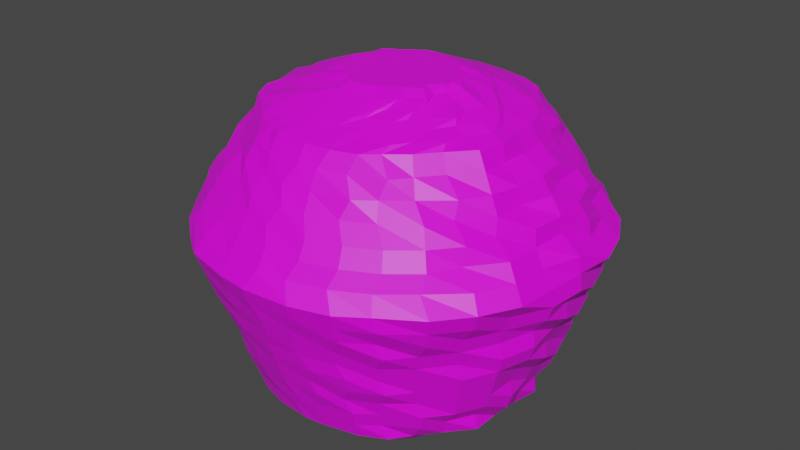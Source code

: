 # Source: cactus3.blend  (saved by Blender 3.0.42; exported with 4.5.12 LTS)
import bpy
from mathutils import Matrix  # noqa: F401  (used for matrix-valued properties, if any)

bpy.ops.wm.read_factory_settings(use_empty=True)
scene = bpy.context.scene
scene.name = 'Scene'

# ---- collections
col_collection = bpy.data.collections.new('Collection'); scene.collection.children.link(col_collection)

# ---- images (referenced by path relative to the original .blend; pixels are not part of the script)
import os
ASSET_DIR = os.environ.get("B2B_ASSET_DIR", "")  # directory of the original .blend (textures are referenced by path, not embedded)
HERE = os.path.dirname(os.path.abspath(__file__))  # packed textures are extracted next to this script under _unpacked/

def load_image(name, relpath, width, height, colorspace="sRGB"):
    """Load a texture the original file referenced (path relative to the .blend, or extracted next to this script)."""
    p = next((c for c in (os.path.join(HERE, relpath), os.path.join(ASSET_DIR, relpath)) if relpath and os.path.exists(c)), "")
    if p:
        img = bpy.data.images.load(p, check_existing=True)
        img.name = name
    else:  # same state as the original file: an image datablock whose file is absent (Cycles renders it pink)
        img = bpy.data.images.new(name, width, height)
        img.source = "FILE"
        img.filepath = "//" + (relpath or name)
    img.colorspace_settings.name = colorspace
    return img
img_imphenziapalette01_256_gradient_png = load_image('ImphenziaPalette01-256-Gradient.png', 'ImphenziaPalette01-256-Gradient.png', 1024, 1024, 'sRGB')

# ---- materials (node trees are filled in below, after node groups)
mat_material_001 = bpy.data.materials.new('Material.001')
mat_material_001.use_transparent_shadow = False

# ---- material node trees
mat_material_001.use_nodes = True; mat_material_001.node_tree.nodes.clear()
_N = mat_material_001.node_tree.nodes; _L = mat_material_001.node_tree.links
n0 = _N.new('ShaderNodeBsdfPrincipled'); n0.name = 'Principled BSDF'; n0.location = (10, 300)
n0.distribution = 'GGX'
n0.subsurface_method = 'RANDOM_WALK_SKIN'
n0.inputs[3].default_value = 1.45
n0.inputs[27].default_value = (0.0, 0.0, 0.0, 1.0)
n0.inputs[28].default_value = 1.0
n1 = _N.new('ShaderNodeOutputMaterial'); n1.name = 'Material Output'; n1.location = (300, 300)
n2 = _N.new('ShaderNodeTexImage'); n2.name = 'Image Texture'; n2.location = (-380, 125)
n2.image = img_imphenziapalette01_256_gradient_png
n2.interpolation = 'Closest'
_L.new(n0.outputs[0], n1.inputs[0])
_L.new(n2.outputs[0], n0.inputs[0])
n1.is_active_output = True

# ---- world
world_world = bpy.data.worlds.new('World'); scene.world = world_world
world_world.use_nodes = True; world_world.node_tree.nodes.clear()
_N = world_world.node_tree.nodes; _L = world_world.node_tree.links
n0 = _N.new('ShaderNodeOutputWorld'); n0.name = 'World Output'; n0.location = (300, 300)
n1 = _N.new('ShaderNodeBackground'); n1.name = 'Background'; n1.location = (10, 300)
n1.inputs[0].default_value = (0.05088, 0.05088, 0.05088, 1.0)
_L.new(n1.outputs[0], n0.inputs[0])
n0.is_active_output = True
world_world.color = (0.05088, 0.05088, 0.05088)
world_world.use_sun_shadow = False
world_world.sun_shadow_jitter_overblur = 0.0

# ---- meshes
me_cylinder = bpy.data.meshes.new('Cylinder')
me_cylinder.from_pydata([(0.0594, 0.8702, -1.0), (7.439e-10, 0.9468, 1.111), (0.1698, 0.8535, -1.0), (0.1847, 0.9286, 1.111), (0.3924, 0.804, -1.0), (0.4217, 0.8747, 1.111), (0.4835, 0.7236, -1.0), (0.5854, 0.7872, 1.111), (0.6748, 0.6154, -1.0), (0.6695, 0.6695, 1.111), (0.7236, 0.4835, -1.0), (0.7872, 0.526, 1.111), (0.804, 0.333, -1.0), (0.8747, 0.3623, 1.111), (0.8535, 0.1698, -1.0), (0.9286, 0.1847, 1.111), (0.8702, -4.046e-08, -1.0), (0.9468, -4.238e-08, 1.111), (0.8535, -0.1698, -1.0), (0.988, -0.1847, 1.111), (0.8634, -0.333, -1.0), (0.9341, -0.3623, 1.111), (0.7236, -0.4835, -1.0), (0.7872, -0.526, 1.111), (0.6748, -0.6154, -1.0), (0.6695, -0.6695, 1.111), (0.5429, -0.7236, -1.0), (0.526, -0.7872, 1.111), (0.3924, -0.804, -1.0), (0.4217, -0.8747, 1.111), (0.1698, -0.8535, -1.0), (0.2441, -0.9286, 1.111), (-7.427e-08, -0.8702, -1.0), (0.0594, -0.9468, 1.111), (-0.1104, -0.8535, -1.0), (-0.1847, -0.9286, 1.111), (-0.2736, -0.804, -1.0), (-0.3029, -0.8747, 1.111), (-0.4241, -0.7236, -1.0), (-0.4666, -0.7872, 1.111), (-0.6154, -0.6154, -1.0), (-0.6101, -0.6695, 1.111), (-0.6642, -0.4835, -1.0), (-0.7872, -0.526, 1.111), (-0.804, -0.333, -1.0), (-0.8747, -0.3623, 1.111), (-0.8535, -0.1698, -1.0), (-0.8692, -0.1847, 1.111), (-0.8108, 7.961e-09, -1.0), (-0.9468, 1.03e-08, 1.111), (-0.8535, 0.1698, -1.0), (-0.8692, 0.1847, 1.111), (-0.7446, 0.333, -1.0), (-0.8747, 0.3623, 1.111), (-0.6642, 0.4835, -1.0), (-0.7278, 0.526, 1.111), (-0.556, 0.6154, -1.0), (-0.6101, 0.6695, 1.111), (-0.4241, 0.7236, -1.0), (-0.526, 0.7872, 1.111), (-0.333, 0.804, -1.0), (-0.3623, 0.8747, 1.111), (-0.1104, 0.8535, -1.0), (-0.1253, 0.9286, 1.111), (0.0594, 1.482, 0.3064), (0.3485, 1.454, 0.3064), (0.5672, 1.369, 0.3064), (0.8828, 1.232, 0.3064), (1.048, 1.048, 0.3064), (1.292, 0.8234, 0.3064), (1.429, 0.5672, 0.3064), (1.513, 0.2891, 0.3064), (1.482, -5.58e-08, 0.3064), (1.454, -0.2891, 0.3064), (1.429, -0.5672, 0.3064), (1.292, -0.8234, 0.3064), (1.107, -1.048, 0.3064), (0.8234, -1.232, 0.3064), (0.6266, -1.369, 0.3064), (0.3485, -1.454, 0.3064), (-1.363e-07, -1.482, 0.3064), (-0.2297, -1.454, 0.3064), (-0.5672, -1.369, 0.3064), (-0.764, -1.232, 0.3064), (-0.9886, -1.048, 0.3064), (-1.173, -0.8234, 0.3064), (-1.369, -0.5672, 0.3064), (-1.454, -0.2891, 0.3064), (-1.482, 2.665e-08, 0.3064), (-1.394, 0.2891, 0.3064), (-1.31, 0.5672, 0.3064), (-1.232, 0.8234, 0.3064), (-0.9886, 1.048, 0.3064), (-0.8234, 1.232, 0.3064), (-0.5078, 1.369, 0.3064), (-0.2891, 1.454, 0.3064), (0.1391, 0.0005723, -0.29), (0.1182, -0.3445, -0.3513), (0.07682, 0.3862, 1.331), (-1.482e-08, 0.3937, 1.331), (0.1507, 0.3638, 1.331), (0.2781, 0.3274, 1.331), (0.3378, 0.2784, 1.331), (0.3274, 0.2188, 1.331), (0.3638, 0.1507, 1.331), (0.4456, 0.07682, 1.331), (0.4531, -3.394e-08, 1.331), (0.4456, -0.07682, 1.331), (0.3638, -0.1507, 1.331), (0.3868, -0.2188, 1.331), (0.2784, -0.2784, 1.331), (0.2188, -0.3274, 1.331), (0.1507, -0.3638, 1.331), (0.07682, -0.3862, 1.331), (-4.924e-08, -0.3937, 1.331), (-0.07682, -0.3862, 1.331), (-0.09128, -0.3638, 1.331), (-0.2188, -0.3274, 1.331), (-0.219, -0.2784, 1.331), (-0.3274, -0.2188, 1.331), (-0.3638, -0.1507, 1.331), (-0.3862, -0.07682, 1.331), (-0.3937, -1.204e-08, 1.331), (-0.3268, 0.07682, 1.331), (-0.3044, 0.1507, 1.331), (-0.3274, 0.2188, 1.331), (-0.219, 0.2784, 1.331), (-0.1594, 0.3274, 1.331), (-0.09128, 0.3638, 1.331), (-0.07682, 0.3862, 1.331), (0.0594, 1.406, 0.4214), (-4.598e-09, 1.329, 0.5363), (0.0594, 1.253, 0.6512), (0.0594, 1.176, 0.7661), (0.0594, 1.1, 0.8811), (-3.245e-10, 1.023, 0.996), (0.1996, 1.004, 0.996), (0.2739, 1.079, 0.8811), (0.2889, 1.154, 0.7661), (0.3038, 1.229, 0.6512), (0.3187, 1.304, 0.5363), (0.2742, 1.379, 0.4214), (0.3916, 0.9453, 0.996), (0.4802, 1.016, 0.8811), (0.5095, 1.087, 0.7661), (0.4794, 1.157, 0.6512), (0.568, 1.228, 0.5363), (0.5379, 1.299, 0.4214), (0.6279, 0.8508, 0.996), (0.6704, 0.9144, 0.8811), (0.6535, 0.978, 0.7661), (0.6959, 1.042, 0.6512), (0.7978, 1.105, 0.5363), (0.7809, 1.169, 0.4214), (0.7829, 0.7235, 0.996), (0.837, 0.7776, 0.8811), (0.8911, 0.8317, 0.7661), (0.9452, 0.8858, 0.6512), (0.9398, 0.9398, 0.5363), (1.053, 0.9939, 0.4214), (0.9102, 0.5685, 0.996), (0.9144, 0.611, 0.8811), (1.037, 0.6535, 0.7661), (1.101, 0.6959, 0.6512), (1.165, 0.7384, 0.5363), (1.228, 0.7809, 0.4214), (0.9453, 0.3916, 0.996), (1.016, 0.4208, 0.8811), (1.146, 0.4501, 0.7661), (1.217, 0.4794, 0.6512), (1.228, 0.5086, 0.5363), (1.299, 0.5379, 0.4214), (1.004, 0.1996, 0.996), (1.138, 0.2145, 0.8811), (1.154, 0.2295, 0.7661), (1.288, 0.2444, 0.6512), (1.363, 0.2593, 0.5363), (1.379, 0.2742, 0.4214), (1.023, -4.429e-08, 0.996), (1.159, -4.621e-08, 0.8811), (1.236, -4.813e-08, 0.7661), (1.312, -5.005e-08, 0.6512), (1.329, -5.197e-08, 0.5363), (1.465, -5.389e-08, 0.4214), (1.004, -0.1996, 0.996), (1.138, -0.2145, 0.8811), (1.154, -0.2295, 0.7661), (1.288, -0.2444, 0.6512), (1.304, -0.2593, 0.5363), (1.379, -0.2742, 0.4214), (1.005, -0.3916, 0.996), (1.075, -0.4208, 0.8811), (1.146, -0.4501, 0.7661), (1.157, -0.4794, 0.6512), (1.287, -0.5086, 0.5363), (1.358, -0.5379, 0.4214), (0.8508, -0.5685, 0.996), (0.9738, -0.611, 0.8811), (0.978, -0.6535, 0.7661), (1.101, -0.6959, 0.6512), (1.105, -0.7384, 0.5363), (1.228, -0.7809, 0.4214), (0.7235, -0.7235, 0.996), (0.7776, -0.7776, 0.8811), (0.8911, -0.8317, 0.7661), (0.9452, -0.8858, 0.6512), (0.9992, -0.9398, 0.5363), (0.9939, -0.9939, 0.4214), (0.6279, -0.8508, 0.996), (0.611, -0.9144, 0.8811), (0.6535, -0.978, 0.7661), (0.7553, -1.042, 0.6512), (0.7978, -1.105, 0.5363), (0.7809, -1.169, 0.4214), (0.3916, -0.9453, 0.996), (0.4802, -1.016, 0.8811), (0.4501, -1.087, 0.7661), (0.5388, -1.157, 0.6512), (0.568, -1.228, 0.5363), (0.5379, -1.299, 0.4214), (0.1996, -1.004, 0.996), (0.2145, -1.079, 0.8811), (0.2295, -1.154, 0.7661), (0.3038, -1.229, 0.6512), (0.3187, -1.304, 0.5363), (0.2742, -1.379, 0.4214), (0.0594, -1.023, 0.996), (-9.753e-08, -1.1, 0.8811), (0.0594, -1.176, 0.7661), (-1.13e-07, -1.253, 0.6512), (0.0594, -1.329, 0.5363), (0.0594, -1.406, 0.4214), (-0.1996, -1.004, 0.996), (-0.1551, -1.079, 0.8811), (-0.2295, -1.154, 0.7661), (-0.185, -1.229, 0.6512), (-0.1999, -1.304, 0.5363), (-0.2148, -1.379, 0.4214), (-0.3916, -0.9453, 0.996), (-0.4208, -1.016, 0.8811), (-0.3907, -1.087, 0.7661), (-0.42, -1.157, 0.6512), (-0.4492, -1.228, 0.5363), (-0.5379, -1.299, 0.4214), (-0.5091, -0.8508, 0.996), (-0.5516, -0.9144, 0.8811), (-0.6535, -0.978, 0.7661), (-0.6959, -1.042, 0.6512), (-0.7384, -1.105, 0.5363), (-0.7809, -1.169, 0.4214), (-0.6641, -0.7235, 0.996), (-0.7182, -0.7776, 0.8811), (-0.8317, -0.8317, 0.7661), (-0.8858, -0.8858, 0.6512), (-0.8805, -0.9398, 0.5363), (-0.9345, -0.9939, 0.4214), (-0.7914, -0.5685, 0.996), (-0.9144, -0.611, 0.8811), (-0.9186, -0.6535, 0.7661), (-1.042, -0.6959, 0.6512), (-1.105, -0.7384, 0.5363), (-1.109, -0.7809, 0.4214), (-0.8859, -0.3916, 0.996), (-1.016, -0.4208, 0.8811), (-1.027, -0.4501, 0.7661), (-1.098, -0.4794, 0.6512), (-1.169, -0.5086, 0.5363), (-1.299, -0.5379, 0.4214), (-1.004, -0.1996, 0.996), (-1.079, -0.2145, 0.8811), (-1.154, -0.2295, 0.7661), (-1.229, -0.2444, 0.6512), (-1.244, -0.2593, 0.5363), (-1.379, -0.2742, 0.4214), (-1.023, 1.263e-08, 0.996), (-1.04, 1.497e-08, 0.8811), (-1.117, 1.731e-08, 0.7661), (-1.253, 1.964e-08, 0.6512), (-1.329, 2.198e-08, 0.5363), (-1.346, 2.432e-08, 0.4214), (-1.004, 0.1996, 0.996), (-1.079, 0.2145, 0.8811), (-1.094, 0.2295, 0.7661), (-1.169, 0.2444, 0.6512), (-1.304, 0.2593, 0.5363), (-1.379, 0.2742, 0.4214), (-0.9453, 0.3916, 0.996), (-0.9566, 0.4208, 0.8811), (-1.027, 0.4501, 0.7661), (-1.098, 0.4794, 0.6512), (-1.228, 0.5086, 0.5363), (-1.239, 0.5379, 0.4214), (-0.7914, 0.5685, 0.996), (-0.9144, 0.611, 0.8811), (-0.978, 0.6535, 0.7661), (-1.042, 0.6959, 0.6512), (-1.105, 0.7384, 0.5363), (-1.169, 0.7809, 0.4214), (-0.7235, 0.7235, 0.996), (-0.7182, 0.7776, 0.8811), (-0.8317, 0.8317, 0.7661), (-0.8264, 0.8858, 0.6512), (-0.8805, 0.9398, 0.5363), (-0.9345, 0.9939, 0.4214), (-0.5091, 0.8508, 0.996), (-0.5516, 0.9144, 0.8811), (-0.5941, 0.978, 0.7661), (-0.6959, 1.042, 0.6512), (-0.679, 1.105, 0.5363), (-0.7809, 1.169, 0.4214), (-0.3322, 0.9453, 0.996), (-0.3614, 1.016, 0.8811), (-0.3907, 1.087, 0.7661), (-0.42, 1.157, 0.6512), (-0.4492, 1.228, 0.5363), (-0.5379, 1.299, 0.4214), (-0.1402, 1.004, 0.996), (-0.1551, 1.079, 0.8811), (-0.2295, 1.154, 0.7661), (-0.185, 1.229, 0.6512), (-0.1999, 1.304, 0.5363), (-0.2148, 1.379, 0.4214), (0.2806, 1.411, 0.1877), (0.3314, 1.368, 0.06889), (0.2635, 1.325, -0.04988), (0.2549, 1.282, -0.1686), (0.2464, 1.239, -0.2874), (0.2378, 1.196, -0.4062), (0.2293, 1.153, -0.5249), (0.2801, 1.11, -0.6437), (0.2716, 1.067, -0.7625), (0.2036, 1.024, -0.8812), (0.5504, 1.329, 0.1877), (0.593, 1.288, 0.06889), (0.5169, 1.248, -0.04988), (0.5595, 1.207, -0.1686), (0.5427, 1.167, -0.2874), (0.5259, 1.126, -0.4062), (0.4498, 1.086, -0.5249), (0.4924, 1.045, -0.6437), (0.4162, 1.005, -0.7625), (0.4589, 0.9644, -0.8812), (0.7991, 1.196, 0.1877), (0.8341, 1.159, 0.06889), (0.8098, 1.123, -0.04988), (0.7854, 1.087, -0.1686), (0.7017, 1.05, -0.2874), (0.6773, 1.014, -0.4062), (0.7124, 0.9772, -0.5249), (0.6286, 0.9408, -0.6437), (0.6637, 0.9044, -0.7625), (0.5799, 0.8679, -0.8812), (1.076, 1.017, 0.1877), (1.045, 0.986, 0.06889), (1.014, 0.955, -0.04988), (0.924, 0.924, -0.1686), (0.9524, 0.8931, -0.2874), (0.8621, 0.8621, -0.4062), (0.8905, 0.8311, -0.5249), (0.8595, 0.8001, -0.6437), (0.8285, 0.7691, -0.7625), (0.7381, 0.7381, -0.8812), (1.255, 0.7991, 0.1877), (1.219, 0.7747, 0.06889), (1.123, 0.7504, -0.04988), (1.087, 0.726, -0.1686), (1.11, 0.7017, -0.2874), (1.014, 0.6773, -0.4062), (0.9772, 0.653, -0.5249), (0.9408, 0.6286, -0.6437), (0.9637, 0.6043, -0.7625), (0.8679, 0.5799, -0.8812), (1.329, 0.5504, 0.1877), (1.348, 0.5336, 0.06889), (1.248, 0.5169, -0.04988), (1.267, 0.5001, -0.1686), (1.167, 0.4833, -0.2874), (1.186, 0.4665, -0.4062), (1.145, 0.4498, -0.5249), (1.105, 0.433, -0.6437), (1.064, 0.4162, -0.7625), (0.9644, 0.3995, -0.8812), (1.411, 0.2806, 0.1877), (1.427, 0.272, 0.06889), (1.325, 0.2635, -0.04988), (1.341, 0.2549, -0.1686), (1.239, 0.2464, -0.2874), (1.196, 0.2378, -0.4062), (1.212, 0.2293, -0.5249), (1.11, 0.2207, -0.6437), (1.067, 0.2122, -0.7625), (1.083, 0.2036, -0.8812), (1.498, -5.471e-08, 0.1877), (1.394, -5.361e-08, 0.06889), (1.41, -5.251e-08, -0.04988), (1.307, -5.141e-08, -0.1686), (1.263, -5.031e-08, -0.2874), (1.279, -4.921e-08, -0.4062), (1.175, -4.811e-08, -0.5249), (1.131, -4.701e-08, -0.6437), (1.088, -4.591e-08, -0.7625), (1.044, -4.481e-08, -0.8812), (1.47, -0.2806, 0.1877), (1.427, -0.272, 0.06889), (1.325, -0.2635, -0.04988), (1.341, -0.2549, -0.1686), (1.298, -0.2464, -0.2874), (1.196, -0.2378, -0.4062), (1.153, -0.2293, -0.5249), (1.169, -0.2207, -0.6437), (1.126, -0.2122, -0.7625), (1.024, -0.2036, -0.8812), (1.329, -0.5504, 0.1877), (1.288, -0.5336, 0.06889), (1.248, -0.5169, -0.04988), (1.267, -0.5001, -0.1686), (1.226, -0.4833, -0.2874), (1.186, -0.4665, -0.4062), (1.145, -0.4498, -0.5249), (1.105, -0.433, -0.6437), (1.005, -0.4162, -0.7625), (1.024, -0.3995, -0.8812), (1.255, -0.7991, 0.1877), (1.159, -0.7747, 0.06889), (1.123, -0.7504, -0.04988), (1.087, -0.726, -0.1686), (1.11, -0.7017, -0.2874), (1.073, -0.6773, -0.4062), (1.037, -0.653, -0.5249), (1.0, -0.6286, -0.6437), (0.9044, -0.6043, -0.7625), (0.8679, -0.5799, -0.8812), (1.076, -1.017, 0.1877), (1.045, -0.986, 0.06889), (0.955, -0.955, -0.04988), (0.924, -0.924, -0.1686), (0.8931, -0.8931, -0.2874), (0.8621, -0.8621, -0.4062), (0.8311, -0.8311, -0.5249), (0.8595, -0.8001, -0.6437), (0.8285, -0.7691, -0.7625), (0.7381, -0.7381, -0.8812), (0.8585, -1.196, 0.1877), (0.7747, -1.159, 0.06889), (0.8098, -1.123, -0.04988), (0.726, -1.087, -0.1686), (0.7017, -1.05, -0.2874), (0.7367, -1.014, -0.4062), (0.653, -0.9772, -0.5249), (0.6286, -0.9408, -0.6437), (0.6043, -0.9044, -0.7625), (0.6393, -0.8679, -0.8812), (0.6098, -1.329, 0.1877), (0.593, -1.288, 0.06889), (0.5169, -1.248, -0.04988), (0.5001, -1.207, -0.1686), (0.5427, -1.167, -0.2874), (0.5259, -1.126, -0.4062), (0.4498, -1.086, -0.5249), (0.4924, -1.045, -0.6437), (0.4756, -1.005, -0.7625), (0.4589, -0.9644, -0.8812), (0.34, -1.411, 0.1877), (0.272, -1.368, 0.06889), (0.2635, -1.325, -0.04988), (0.2549, -1.282, -0.1686), (0.3058, -1.239, -0.2874), (0.2378, -1.196, -0.4062), (0.2887, -1.153, -0.5249), (0.2207, -1.11, -0.6437), (0.2122, -1.067, -0.7625), (0.2036, -1.024, -0.8812), (-1.319e-07, -1.438, 0.1877), (0.0594, -1.394, 0.06889), (0.0594, -1.351, -0.04988), (-1.185e-07, -1.307, -0.1686), (-1.141e-07, -1.263, -0.2874), (-1.096e-07, -1.219, -0.4062), (-1.052e-07, -1.175, -0.5249), (0.0594, -1.131, -0.6437), (-9.631e-08, -1.088, -0.7625), (0.0594, -1.044, -0.8812), (-0.2212, -1.411, 0.1877), (-0.272, -1.368, 0.06889), (-0.2041, -1.325, -0.04988), (-0.2549, -1.282, -0.1686), (-0.187, -1.239, -0.2874), (-0.2378, -1.196, -0.4062), (-0.2293, -1.153, -0.5249), (-0.2207, -1.11, -0.6437), (-0.1528, -1.067, -0.7625), (-0.2036, -1.024, -0.8812), (-0.5504, -1.329, 0.1877), (-0.5336, -1.288, 0.06889), (-0.5169, -1.248, -0.04988), (-0.4407, -1.207, -0.1686), (-0.4239, -1.167, -0.2874), (-0.4071, -1.126, -0.4062), (-0.4498, -1.086, -0.5249), (-0.433, -1.045, -0.6437), (-0.3568, -1.005, -0.7625), (-0.3995, -0.9644, -0.8812), (-0.7991, -1.196, 0.1877), (-0.7153, -1.159, 0.06889), (-0.7504, -1.123, -0.04988), (-0.726, -1.087, -0.1686), (-0.7017, -1.05, -0.2874), (-0.6179, -1.014, -0.4062), (-0.5936, -0.9772, -0.5249), (-0.6286, -0.9408, -0.6437), (-0.6043, -0.9044, -0.7625), (-0.5799, -0.8679, -0.8812), (-0.9576, -1.017, 0.1877), (-0.986, -0.986, 0.06889), (-0.8956, -0.955, -0.04988), (-0.8646, -0.924, -0.1686), (-0.8931, -0.8931, -0.2874), (-0.8621, -0.8621, -0.4062), (-0.7717, -0.8311, -0.5249), (-0.7407, -0.8001, -0.6437), (-0.7691, -0.7691, -0.7625), (-0.7381, -0.7381, -0.8812), (-1.136, -0.7991, 0.1877), (-1.159, -0.7747, 0.06889), (-1.064, -0.7504, -0.04988), (-1.087, -0.726, -0.1686), (-1.05, -0.7017, -0.2874), (-1.014, -0.6773, -0.4062), (-0.9178, -0.653, -0.5249), (-0.9408, -0.6286, -0.6437), (-0.845, -0.6043, -0.7625), (-0.8679, -0.5799, -0.8812), (-1.269, -0.5504, 0.1877), (-1.288, -0.5336, 0.06889), (-1.188, -0.5169, -0.04988), (-1.148, -0.5001, -0.1686), (-1.167, -0.4833, -0.2874), (-1.067, -0.4665, -0.4062), (-1.026, -0.4498, -0.5249), (-1.045, -0.433, -0.6437), (-0.9455, -0.4162, -0.7625), (-0.9644, -0.3995, -0.8812), (-1.351, -0.2806, 0.1877), (-1.368, -0.272, 0.06889), (-1.265, -0.2635, -0.04988), (-1.222, -0.2549, -0.1686), (-1.179, -0.2464, -0.2874), (-1.136, -0.2378, -0.4062), (-1.153, -0.2293, -0.5249), (-1.05, -0.2207, -0.6437), (-1.007, -0.2122, -0.7625), (-1.024, -0.2036, -0.8812), (-1.379, 2.531e-08, 0.1877), (-1.335, 2.398e-08, 0.06889), (-1.291, 2.264e-08, -0.04988), (-1.247, 2.13e-08, -0.1686), (-1.204, 1.996e-08, -0.2874), (-1.219, 1.862e-08, -0.4062), (-1.116, 1.728e-08, -0.5249), (-1.072, 1.594e-08, -0.6437), (-1.088, 1.46e-08, -0.7625), (-1.044, 1.326e-08, -0.8812), (-1.351, 0.2806, 0.1877), (-1.368, 0.272, 0.06889), (-1.265, 0.2635, -0.04988), (-1.282, 0.2549, -0.1686), (-1.239, 0.2464, -0.2874), (-1.196, 0.2378, -0.4062), (-1.153, 0.2293, -0.5249), (-1.11, 0.2207, -0.6437), (-1.007, 0.2122, -0.7625), (-1.024, 0.2036, -0.8812), (-1.329, 0.5504, 0.1877), (-1.288, 0.5336, 0.06889), (-1.248, 0.5169, -0.04988), (-1.207, 0.5001, -0.1686), (-1.167, 0.4833, -0.2874), (-1.126, 0.4665, -0.4062), (-1.086, 0.4498, -0.5249), (-0.986, 0.433, -0.6437), (-1.005, 0.4162, -0.7625), (-0.9644, 0.3995, -0.8812), (-1.136, 0.7991, 0.1877), (-1.159, 0.7747, 0.06889), (-1.064, 0.7504, -0.04988), (-1.087, 0.726, -0.1686), (-1.05, 0.7017, -0.2874), (-0.9543, 0.6773, -0.4062), (-0.9178, 0.653, -0.5249), (-0.9408, 0.6286, -0.6437), (-0.845, 0.6043, -0.7625), (-0.8679, 0.5799, -0.8812), (-1.017, 1.017, 0.1877), (-0.986, 0.986, 0.06889), (-0.8956, 0.955, -0.04988), (-0.924, 0.924, -0.1686), (-0.8337, 0.8931, -0.2874), (-0.8621, 0.8621, -0.4062), (-0.8311, 0.8311, -0.5249), (-0.8001, 0.8001, -0.6437), (-0.7691, 0.7691, -0.7625), (-0.7381, 0.7381, -0.8812), (-0.7991, 1.196, 0.1877), (-0.7153, 1.159, 0.06889), (-0.691, 1.123, -0.04988), (-0.726, 1.087, -0.1686), (-0.6423, 1.05, -0.2874), (-0.6179, 1.014, -0.4062), (-0.653, 0.9772, -0.5249), (-0.5692, 0.9408, -0.6437), (-0.6043, 0.9044, -0.7625), (-0.5799, 0.8679, -0.8812), (-0.491, 1.329, 0.1877), (-0.4742, 1.288, 0.06889), (-0.5169, 1.248, -0.04988), (-0.4407, 1.207, -0.1686), (-0.4833, 1.167, -0.2874), (-0.4071, 1.126, -0.4062), (-0.3904, 1.086, -0.5249), (-0.433, 1.045, -0.6437), (-0.4162, 1.005, -0.7625), (-0.3995, 0.9644, -0.8812), (-0.2212, 1.411, 0.1877), (-0.272, 1.368, 0.06889), (-0.2041, 1.325, -0.04988), (-0.2549, 1.282, -0.1686), (-0.2464, 1.239, -0.2874), (-0.1784, 1.196, -0.4062), (-0.1699, 1.153, -0.5249), (-0.2207, 1.11, -0.6437), (-0.2122, 1.067, -0.7625), (-0.1442, 1.024, -0.8812), (0.0594, 1.044, -0.8812), (-1.225e-09, 1.088, -0.7625), (0.0594, 1.131, -0.6437), (-2.449e-09, 1.175, -0.5249), (-3.061e-09, 1.219, -0.4062), (0.0594, 1.263, -0.2874), (0.0594, 1.307, -0.1686), (0.0594, 1.351, -0.04988), (-5.51e-09, 1.394, 0.06889), (-6.123e-09, 1.438, 0.1877), (0.6043, 0.6043, 1.148), (0.5985, 0.5391, 1.184), (0.5333, 0.4739, 1.221), (0.4682, 0.4088, 1.257), (0.403, 0.3436, 1.294), (0.404, 0.27, 1.294), (0.5401, 0.3212, 1.257), (0.5573, 0.3724, 1.221), (0.6933, 0.4236, 1.184), (0.77, 0.4748, 1.148), (0.5342, -0.7106, 1.148), (0.483, -0.6339, 1.184), (0.4318, -0.5573, 1.221), (0.3212, -0.4807, 1.257), (0.3294, -0.404, 1.294), (0.2453, -0.4489, 1.294), (0.2806, -0.5341, 1.257), (0.2565, -0.6192, 1.221), (0.2918, -0.7044, 1.184), (0.327, -0.7895, 1.148), (-1.85e-09, 0.8546, 1.148), (0.0594, 0.7624, 1.184), (0.0594, 0.6702, 1.221), (-9.633e-09, 0.5781, 1.257), (0.0594, 0.4859, 1.294), (0.0948, 0.4766, 1.294), (0.1722, 0.567, 1.257), (0.1902, 0.6574, 1.221), (0.2081, 0.7478, 1.184), (0.1667, 0.8382, 1.148), (-0.7895, -0.327, 1.148), (-0.7044, -0.2918, 1.184), (-0.5598, -0.2565, 1.221), (-0.5341, -0.2212, 1.257), (-0.4489, -0.1859, 1.294), (-0.4172, -0.0948, 1.294), (-0.5076, -0.1128, 1.257), (-0.598, -0.1308, 1.221), (-0.6884, -0.1487, 1.184), (-0.8382, -0.1667, 1.148), (-0.1073, 0.8382, 1.148), (-0.08934, 0.7478, 1.184), (-0.1308, 0.6574, 1.221), (-0.1128, 0.567, 1.257), (-0.0948, 0.4766, 1.294), (0.8976, -0.1667, 1.148), (0.8072, -0.1487, 1.184), (0.6574, -0.1308, 1.221), (0.567, -0.1128, 1.257), (0.4766, -0.0948, 1.294), (0.4489, -0.1859, 1.294), (0.5341, -0.2212, 1.257), (0.6786, -0.2565, 1.221), (0.7044, -0.2918, 1.184), (0.7895, -0.327, 1.148), (-0.2676, -0.7895, 1.148), (-0.2324, -0.7044, 1.184), (-0.1971, -0.6192, 1.221), (-0.2212, -0.5341, 1.257), (-0.1266, -0.4489, 1.294), (-0.2106, -0.404, 1.294), (-0.2618, -0.4807, 1.257), (-0.3724, -0.5573, 1.221), (-0.4236, -0.6339, 1.184), (-0.4748, -0.7106, 1.148), (-0.6512, 0.4748, 1.148), (-0.6339, 0.4236, 1.184), (-0.5573, 0.3724, 1.221), (-0.4807, 0.3212, 1.257), (-0.404, 0.27, 1.294), (-0.3436, 0.3436, 1.294), (-0.3494, 0.4088, 1.257), (-0.4739, 0.4739, 1.221), (-0.5391, 0.5391, 1.184), (-0.6043, 0.6043, 1.148), (0.4489, 0.1859, 1.294), (0.5935, 0.2212, 1.257), (0.6192, 0.2565, 1.221), (0.7044, 0.2918, 1.184), (0.7895, 0.327, 1.148), (0.0948, -0.4766, 1.294), (0.1722, -0.567, 1.257), (0.1902, -0.6574, 1.221), (0.1487, -0.7478, 1.184), (0.2261, -0.8382, 1.148), (-0.4265, -8.315e-09, 1.294), (-0.5781, -4.592e-09, 1.257), (-0.6108, -8.695e-10, 1.221), (-0.7624, 2.853e-09, 1.184), (-0.7952, 6.576e-09, 1.148), (0.2453, 0.4489, 1.294), (0.2806, 0.5341, 1.257), (0.2565, 0.6192, 1.221), (0.3512, 0.7044, 1.184), (0.3864, 0.7895, 1.148), (0.4634, -0.27, 1.294), (0.4807, -0.3212, 1.257), (0.5573, -0.3724, 1.221), (0.6339, -0.4236, 1.184), (0.77, -0.4748, 1.148), (-0.3436, -0.3436, 1.294), (-0.3494, -0.4088, 1.257), (-0.4145, -0.4739, 1.221), (-0.5391, -0.5391, 1.184), (-0.6043, -0.6043, 1.148), (-0.2106, 0.404, 1.294), (-0.2618, 0.4807, 1.257), (-0.3724, 0.5573, 1.221), (-0.3642, 0.6339, 1.184), (-0.4154, 0.7106, 1.148), (0.4766, 0.0948, 1.294), (0.567, 0.1128, 1.257), (0.7168, 0.1308, 1.221), (0.7478, 0.1487, 1.184), (0.8382, 0.1667, 1.148), (-5.471e-08, -0.4859, 1.294), (-6.017e-08, -0.5781, 1.257), (-6.563e-08, -0.6702, 1.221), (-7.11e-08, -0.7624, 1.184), (-7.656e-08, -0.8546, 1.148), (-0.4172, 0.0948, 1.294), (-0.5076, 0.1128, 1.257), (-0.6574, 0.1308, 1.221), (-0.7478, 0.1487, 1.184), (-0.8382, 0.1667, 1.148), (0.3294, 0.404, 1.294), (0.3806, 0.4807, 1.257), (0.3724, 0.5573, 1.221), (0.483, 0.6339, 1.184), (0.4748, 0.7106, 1.148), (0.3436, -0.3436, 1.294), (0.4682, -0.4088, 1.257), (0.4739, -0.4739, 1.221), (0.5391, -0.5391, 1.184), (0.6043, -0.6043, 1.148), (-0.404, -0.27, 1.294), (-0.4807, -0.3212, 1.257), (-0.5573, -0.3724, 1.221), (-0.5745, -0.4236, 1.184), (-0.6512, -0.4748, 1.148), (-0.1266, 0.4489, 1.294), (-0.1618, 0.5341, 1.257), (-0.1971, 0.6192, 1.221), (-0.2918, 0.7044, 1.184), (-0.2676, 0.7895, 1.148), (0.5453, -3.535e-08, 1.294), (0.6375, -3.675e-08, 1.257), (0.7296, -3.816e-08, 1.221), (0.8218, -3.956e-08, 1.184), (0.8546, -4.097e-08, 1.148), (-0.0948, -0.4766, 1.294), (-0.05338, -0.567, 1.257), (-0.07136, -0.6574, 1.221), (-0.08934, -0.7478, 1.184), (-0.1073, -0.8382, 1.148), (-0.3895, 0.1859, 1.294), (-0.4747, 0.2212, 1.257), (-0.6192, 0.2565, 1.221), (-0.7044, 0.2918, 1.184), (-0.7301, 0.327, 1.148)], [], [(135, 1, 3, 136), (136, 3, 5, 142), (142, 5, 7, 148), (148, 7, 9, 154), (154, 9, 11, 160), (160, 11, 13, 166), (166, 13, 15, 172), (172, 15, 17, 178), (178, 17, 19, 184), (184, 19, 21, 190), (190, 21, 23, 196), (196, 23, 25, 202), (202, 25, 27, 208), (208, 27, 29, 214), (214, 29, 31, 220), (220, 31, 33, 226), (226, 33, 35, 232), (232, 35, 37, 238), (238, 37, 39, 244), (244, 39, 41, 250), (250, 41, 43, 256), (256, 43, 45, 262), (262, 45, 47, 268), (268, 47, 49, 274), (274, 49, 51, 280), (280, 51, 53, 286), (286, 53, 55, 292), (292, 55, 57, 298), (298, 57, 59, 304), (304, 59, 61, 310), (647, 646, 102, 103), (310, 61, 63, 316), (316, 63, 1, 135), (0, 2, 4, 6, 8, 10, 12, 14, 16, 18, 20, 22, 24, 26, 28, 30, 32, 34, 36, 38, 40, 42, 44, 46, 48, 50, 52, 54, 56, 58, 60, 62), (622, 95, 64, 641), (612, 94, 95, 622), (602, 93, 94, 612), (592, 92, 93, 602), (582, 91, 92, 592), (572, 90, 91, 582), (562, 89, 90, 572), (552, 88, 89, 562), (542, 87, 88, 552), (532, 86, 87, 542), (522, 85, 86, 532), (512, 84, 85, 522), (502, 83, 84, 512), (492, 82, 83, 502), (482, 81, 82, 492), (472, 80, 81, 482), (462, 79, 80, 472), (452, 78, 79, 462), (442, 77, 78, 452), (432, 76, 77, 442), (422, 75, 76, 432), (412, 74, 75, 422), (402, 73, 74, 412), (392, 72, 73, 402), (382, 71, 72, 392), (372, 70, 71, 382), (362, 69, 70, 372), (352, 68, 69, 362), (342, 67, 68, 352), (332, 66, 67, 342), (322, 65, 66, 332), (641, 64, 65, 322), (98, 99, 129, 128, 127, 126, 125, 124, 123, 122, 121, 120, 119, 118, 117, 116, 115, 114, 113, 112, 111, 110, 109, 108, 107, 106, 105, 104, 103, 102, 101, 100), (657, 656, 111, 112), (667, 666, 99, 98), (677, 676, 120, 121), (666, 686, 129, 99), (692, 691, 107, 108), (702, 701, 116, 117), (712, 711, 125, 126), (717, 647, 103, 104), (722, 657, 112, 113), (727, 677, 121, 122), (732, 667, 98, 100), (737, 692, 108, 109), (742, 702, 117, 118), (747, 712, 126, 127), (752, 717, 104, 105), (757, 722, 113, 114), (762, 727, 122, 123), (767, 732, 100, 101), (772, 737, 109, 110), (777, 742, 118, 119), (782, 747, 127, 128), (787, 752, 105, 106), (792, 757, 114, 115), (797, 762, 123, 124), (646, 767, 101, 102), (656, 772, 110, 111), (676, 777, 119, 120), (686, 782, 128, 129), (691, 787, 106, 107), (701, 792, 115, 116), (711, 797, 124, 125), (95, 321, 130, 64), (321, 320, 131, 130), (320, 319, 132, 131), (319, 318, 133, 132), (318, 317, 134, 133), (317, 316, 135, 134), (94, 315, 321, 95), (315, 314, 320, 321), (314, 313, 319, 320), (313, 312, 318, 319), (312, 311, 317, 318), (311, 310, 316, 317), (93, 309, 315, 94), (309, 308, 314, 315), (308, 307, 313, 314), (307, 306, 312, 313), (306, 305, 311, 312), (305, 304, 310, 311), (92, 303, 309, 93), (303, 302, 308, 309), (302, 301, 307, 308), (301, 300, 306, 307), (300, 299, 305, 306), (299, 298, 304, 305), (91, 297, 303, 92), (297, 296, 302, 303), (296, 295, 301, 302), (295, 294, 300, 301), (294, 293, 299, 300), (293, 292, 298, 299), (90, 291, 297, 91), (291, 290, 296, 297), (290, 289, 295, 296), (289, 288, 294, 295), (288, 287, 293, 294), (287, 286, 292, 293), (89, 285, 291, 90), (285, 284, 290, 291), (284, 283, 289, 290), (283, 282, 288, 289), (282, 281, 287, 288), (281, 280, 286, 287), (88, 279, 285, 89), (279, 278, 284, 285), (278, 277, 283, 284), (277, 276, 282, 283), (276, 275, 281, 282), (275, 274, 280, 281), (87, 273, 279, 88), (273, 272, 278, 279), (272, 271, 277, 278), (271, 270, 276, 277), (270, 269, 275, 276), (269, 268, 274, 275), (86, 267, 273, 87), (267, 266, 272, 273), (266, 265, 271, 272), (265, 264, 270, 271), (264, 263, 269, 270), (263, 262, 268, 269), (85, 261, 267, 86), (261, 260, 266, 267), (260, 259, 265, 266), (259, 258, 264, 265), (258, 257, 263, 264), (257, 256, 262, 263), (84, 255, 261, 85), (255, 254, 260, 261), (254, 253, 259, 260), (253, 252, 258, 259), (252, 251, 257, 258), (251, 250, 256, 257), (83, 249, 255, 84), (249, 248, 254, 255), (248, 247, 253, 254), (247, 246, 252, 253), (246, 245, 251, 252), (245, 244, 250, 251), (82, 243, 249, 83), (243, 242, 248, 249), (242, 241, 247, 248), (241, 240, 246, 247), (240, 239, 245, 246), (239, 238, 244, 245), (81, 237, 243, 82), (237, 236, 242, 243), (236, 235, 241, 242), (235, 234, 240, 241), (234, 233, 239, 240), (233, 232, 238, 239), (80, 231, 237, 81), (231, 230, 236, 237), (230, 229, 235, 236), (229, 228, 234, 235), (228, 227, 233, 234), (227, 226, 232, 233), (79, 225, 231, 80), (225, 224, 230, 231), (224, 223, 229, 230), (223, 222, 228, 229), (222, 221, 227, 228), (221, 220, 226, 227), (78, 219, 225, 79), (219, 218, 224, 225), (218, 217, 223, 224), (217, 216, 222, 223), (216, 215, 221, 222), (215, 214, 220, 221), (77, 213, 219, 78), (213, 212, 218, 219), (212, 211, 217, 218), (211, 210, 216, 217), (210, 209, 215, 216), (209, 208, 214, 215), (76, 207, 213, 77), (207, 206, 212, 213), (206, 205, 211, 212), (205, 204, 210, 211), (204, 203, 209, 210), (203, 202, 208, 209), (75, 201, 207, 76), (201, 200, 206, 207), (200, 199, 205, 206), (199, 198, 204, 205), (198, 197, 203, 204), (197, 196, 202, 203), (74, 195, 201, 75), (195, 194, 200, 201), (194, 193, 199, 200), (193, 192, 198, 199), (192, 191, 197, 198), (191, 190, 196, 197), (73, 189, 195, 74), (189, 188, 194, 195), (188, 187, 193, 194), (187, 186, 192, 193), (186, 185, 191, 192), (185, 184, 190, 191), (72, 183, 189, 73), (183, 182, 188, 189), (182, 181, 187, 188), (181, 180, 186, 187), (180, 179, 185, 186), (179, 178, 184, 185), (71, 177, 183, 72), (177, 176, 182, 183), (176, 175, 181, 182), (175, 174, 180, 181), (174, 173, 179, 180), (173, 172, 178, 179), (70, 171, 177, 71), (171, 170, 176, 177), (170, 169, 175, 176), (169, 168, 174, 175), (168, 167, 173, 174), (167, 166, 172, 173), (69, 165, 171, 70), (165, 164, 170, 171), (164, 163, 169, 170), (163, 162, 168, 169), (162, 161, 167, 168), (161, 160, 166, 167), (68, 159, 165, 69), (159, 158, 164, 165), (158, 157, 163, 164), (157, 156, 162, 163), (156, 155, 161, 162), (155, 154, 160, 161), (67, 153, 159, 68), (153, 152, 158, 159), (152, 151, 157, 158), (151, 150, 156, 157), (150, 149, 155, 156), (149, 148, 154, 155), (66, 147, 153, 67), (147, 146, 152, 153), (146, 145, 151, 152), (145, 144, 150, 151), (144, 143, 149, 150), (143, 142, 148, 149), (65, 141, 147, 66), (141, 140, 146, 147), (140, 139, 145, 146), (139, 138, 144, 145), (138, 137, 143, 144), (137, 136, 142, 143), (64, 130, 141, 65), (130, 131, 140, 141), (131, 132, 139, 140), (132, 133, 138, 139), (133, 134, 137, 138), (134, 135, 136, 137), (0, 632, 331, 2), (632, 633, 330, 331), (633, 634, 329, 330), (634, 635, 328, 329), (635, 636, 327, 328), (636, 637, 326, 327), (637, 638, 325, 326), (638, 639, 324, 325), (639, 640, 323, 324), (640, 641, 322, 323), (2, 331, 341, 4), (331, 330, 340, 341), (330, 329, 339, 340), (329, 328, 338, 339), (328, 327, 337, 338), (327, 326, 336, 337), (326, 325, 335, 336), (325, 324, 334, 335), (324, 323, 333, 334), (323, 322, 332, 333), (4, 341, 351, 6), (341, 340, 350, 351), (340, 339, 349, 350), (339, 338, 348, 349), (338, 337, 347, 348), (337, 336, 346, 347), (336, 335, 345, 346), (335, 334, 344, 345), (334, 333, 343, 344), (333, 332, 342, 343), (6, 351, 361, 8), (351, 350, 360, 361), (350, 349, 359, 360), (349, 348, 358, 359), (348, 347, 357, 358), (347, 346, 356, 357), (346, 345, 355, 356), (345, 344, 354, 355), (344, 343, 353, 354), (343, 342, 352, 353), (8, 361, 371, 10), (361, 360, 370, 371), (360, 359, 369, 370), (359, 358, 368, 369), (358, 357, 367, 368), (357, 356, 366, 367), (356, 355, 365, 366), (355, 354, 364, 365), (354, 353, 363, 364), (353, 352, 362, 363), (10, 371, 381, 12), (371, 370, 380, 381), (370, 369, 379, 380), (369, 368, 378, 379), (368, 367, 377, 378), (367, 366, 376, 377), (366, 365, 375, 376), (365, 364, 374, 375), (364, 363, 373, 374), (363, 362, 372, 373), (12, 381, 391, 14), (381, 380, 390, 391), (380, 379, 389, 390), (379, 378, 388, 389), (378, 377, 387, 388), (377, 376, 386, 387), (376, 375, 385, 386), (375, 374, 384, 385), (374, 373, 383, 384), (373, 372, 382, 383), (14, 391, 401, 16), (391, 390, 400, 401), (390, 389, 399, 400), (389, 388, 398, 399), (388, 387, 397, 398), (387, 386, 396, 397), (386, 385, 395, 396), (385, 384, 394, 395), (384, 383, 393, 394), (383, 382, 392, 393), (16, 401, 411, 18), (401, 400, 410, 411), (400, 399, 409, 410), (399, 398, 408, 409), (398, 397, 407, 408), (397, 396, 406, 407), (396, 395, 405, 406), (395, 394, 404, 405), (394, 393, 403, 404), (393, 392, 402, 403), (18, 411, 421, 20), (411, 410, 420, 421), (410, 409, 419, 420), (409, 408, 418, 419), (408, 407, 417, 418), (407, 406, 416, 417), (406, 405, 415, 416), (405, 404, 414, 415), (404, 403, 413, 414), (403, 402, 412, 413), (20, 421, 431, 22), (421, 420, 430, 431), (420, 419, 429, 430), (419, 418, 428, 429), (418, 417, 427, 428), (417, 416, 426, 427), (416, 415, 425, 426), (415, 414, 424, 425), (414, 413, 423, 424), (413, 412, 422, 423), (22, 431, 441, 24), (431, 430, 440, 441), (430, 429, 439, 440), (429, 428, 438, 439), (428, 427, 437, 438), (427, 426, 436, 437), (426, 425, 435, 436), (425, 424, 434, 435), (424, 423, 433, 434), (423, 422, 432, 433), (24, 441, 451, 26), (441, 440, 450, 451), (440, 439, 449, 450), (439, 438, 448, 449), (438, 437, 447, 448), (437, 436, 446, 447), (436, 435, 445, 446), (435, 434, 444, 445), (434, 433, 443, 444), (433, 432, 442, 443), (26, 451, 461, 28), (451, 450, 460, 461), (450, 449, 459, 460), (449, 448, 458, 459), (448, 447, 457, 458), (447, 446, 456, 457), (446, 445, 455, 456), (445, 444, 454, 455), (444, 443, 453, 454), (443, 442, 452, 453), (28, 461, 471, 30), (461, 460, 470, 471), (460, 459, 469, 470), (459, 458, 468, 469), (458, 457, 467, 468), (457, 456, 466, 467), (456, 455, 465, 466), (455, 454, 464, 465), (454, 453, 463, 464), (453, 452, 462, 463), (30, 471, 481, 32), (471, 470, 480, 481), (470, 469, 479, 480), (469, 468, 478, 479), (468, 467, 477, 478), (467, 466, 476, 477), (466, 465, 475, 476), (465, 464, 474, 475), (464, 463, 473, 474), (463, 462, 472, 473), (32, 481, 491, 34), (481, 480, 490, 491), (480, 479, 489, 490), (479, 478, 488, 489), (478, 477, 487, 488), (477, 476, 486, 487), (476, 475, 485, 486), (475, 474, 484, 485), (474, 473, 483, 484), (473, 472, 482, 483), (34, 491, 501, 36), (491, 490, 500, 501), (490, 489, 499, 500), (489, 488, 498, 499), (488, 487, 497, 498), (487, 486, 496, 497), (486, 485, 495, 496), (485, 484, 494, 495), (484, 483, 493, 494), (483, 482, 492, 493), (36, 501, 511, 38), (501, 500, 510, 511), (500, 499, 509, 510), (499, 498, 508, 509), (498, 497, 507, 508), (497, 496, 506, 507), (496, 495, 505, 506), (495, 494, 504, 505), (494, 493, 503, 504), (493, 492, 502, 503), (38, 511, 521, 40), (511, 510, 520, 521), (510, 509, 519, 520), (509, 508, 518, 519), (508, 507, 517, 518), (507, 506, 516, 517), (506, 505, 515, 516), (505, 504, 514, 515), (504, 503, 513, 514), (503, 502, 512, 513), (40, 521, 531, 42), (521, 520, 530, 531), (520, 519, 529, 530), (519, 518, 528, 529), (518, 517, 527, 528), (517, 516, 526, 527), (516, 515, 525, 526), (515, 514, 524, 525), (514, 513, 523, 524), (513, 512, 522, 523), (42, 531, 541, 44), (531, 530, 540, 541), (530, 529, 539, 540), (529, 528, 538, 539), (528, 527, 537, 538), (527, 526, 536, 537), (526, 525, 535, 536), (525, 524, 534, 535), (524, 523, 533, 534), (523, 522, 532, 533), (44, 541, 551, 46), (541, 540, 550, 551), (540, 539, 549, 550), (539, 538, 548, 549), (538, 537, 547, 548), (537, 536, 546, 547), (536, 535, 545, 546), (535, 534, 544, 545), (534, 533, 543, 544), (533, 532, 542, 543), (46, 551, 561, 48), (551, 550, 560, 561), (550, 549, 559, 560), (549, 548, 558, 559), (548, 547, 557, 558), (547, 546, 556, 557), (546, 545, 555, 556), (545, 544, 554, 555), (544, 543, 553, 554), (543, 542, 552, 553), (48, 561, 571, 50), (561, 560, 570, 571), (560, 559, 569, 570), (559, 558, 568, 569), (558, 557, 567, 568), (557, 556, 566, 567), (556, 555, 565, 566), (555, 554, 564, 565), (554, 553, 563, 564), (553, 552, 562, 563), (50, 571, 581, 52), (571, 570, 580, 581), (570, 569, 579, 580), (569, 568, 578, 579), (568, 567, 577, 578), (567, 566, 576, 577), (566, 565, 575, 576), (565, 564, 574, 575), (564, 563, 573, 574), (563, 562, 572, 573), (52, 581, 591, 54), (581, 580, 590, 591), (580, 579, 589, 590), (579, 578, 588, 589), (578, 577, 587, 588), (577, 576, 586, 587), (576, 575, 585, 586), (575, 574, 584, 585), (574, 573, 583, 584), (573, 572, 582, 583), (54, 591, 601, 56), (591, 590, 600, 601), (590, 589, 599, 600), (589, 588, 598, 599), (588, 587, 597, 598), (587, 586, 596, 597), (586, 585, 595, 596), (585, 584, 594, 595), (584, 583, 593, 594), (583, 582, 592, 593), (56, 601, 611, 58), (601, 600, 610, 611), (600, 599, 609, 610), (599, 598, 608, 609), (598, 597, 607, 608), (597, 596, 606, 607), (596, 595, 605, 606), (595, 594, 604, 605), (594, 593, 603, 604), (593, 592, 602, 603), (58, 611, 621, 60), (611, 610, 620, 621), (610, 609, 619, 620), (609, 608, 618, 619), (608, 607, 617, 618), (607, 606, 616, 617), (606, 605, 615, 616), (605, 604, 614, 615), (604, 603, 613, 614), (603, 602, 612, 613), (60, 621, 631, 62), (621, 620, 630, 631), (620, 619, 629, 630), (619, 618, 628, 629), (618, 617, 627, 628), (617, 616, 626, 627), (616, 615, 625, 626), (615, 614, 624, 625), (614, 613, 623, 624), (613, 612, 622, 623), (62, 631, 632, 0), (631, 630, 633, 632), (630, 629, 634, 633), (629, 628, 635, 634), (628, 627, 636, 635), (627, 626, 637, 636), (626, 625, 638, 637), (625, 624, 639, 638), (624, 623, 640, 639), (623, 622, 641, 640), (55, 53, 801, 707), (707, 801, 800, 708), (708, 800, 799, 709), (709, 799, 798, 710), (710, 798, 797, 711), (37, 35, 796, 697), (697, 796, 795, 698), (698, 795, 794, 699), (699, 794, 793, 700), (700, 793, 792, 701), (19, 17, 791, 687), (687, 791, 790, 688), (688, 790, 789, 689), (689, 789, 788, 690), (690, 788, 787, 691), (63, 61, 786, 682), (682, 786, 785, 683), (683, 785, 784, 684), (684, 784, 783, 685), (685, 783, 782, 686), (45, 43, 781, 672), (672, 781, 780, 673), (673, 780, 779, 674), (674, 779, 778, 675), (675, 778, 777, 676), (27, 25, 776, 652), (652, 776, 775, 653), (653, 775, 774, 654), (654, 774, 773, 655), (655, 773, 772, 656), (9, 7, 771, 642), (642, 771, 770, 643), (643, 770, 769, 644), (644, 769, 768, 645), (645, 768, 767, 646), (53, 51, 766, 801), (801, 766, 765, 800), (800, 765, 764, 799), (799, 764, 763, 798), (798, 763, 762, 797), (35, 33, 761, 796), (796, 761, 760, 795), (795, 760, 759, 794), (794, 759, 758, 793), (793, 758, 757, 792), (17, 15, 756, 791), (791, 756, 755, 790), (790, 755, 754, 789), (789, 754, 753, 788), (788, 753, 752, 787), (61, 59, 751, 786), (786, 751, 750, 785), (785, 750, 749, 784), (784, 749, 748, 783), (783, 748, 747, 782), (43, 41, 746, 781), (781, 746, 745, 780), (780, 745, 744, 779), (779, 744, 743, 778), (778, 743, 742, 777), (25, 23, 741, 776), (776, 741, 740, 775), (775, 740, 739, 774), (774, 739, 738, 773), (773, 738, 737, 772), (7, 5, 736, 771), (771, 736, 735, 770), (770, 735, 734, 769), (769, 734, 733, 768), (768, 733, 732, 767), (51, 49, 731, 766), (766, 731, 730, 765), (765, 730, 729, 764), (764, 729, 728, 763), (763, 728, 727, 762), (33, 31, 726, 761), (761, 726, 725, 760), (760, 725, 724, 759), (759, 724, 723, 758), (758, 723, 722, 757), (15, 13, 721, 756), (756, 721, 720, 755), (755, 720, 719, 754), (754, 719, 718, 753), (753, 718, 717, 752), (59, 57, 716, 751), (751, 716, 715, 750), (750, 715, 714, 749), (749, 714, 713, 748), (748, 713, 712, 747), (41, 39, 706, 746), (746, 706, 705, 745), (745, 705, 704, 744), (744, 704, 703, 743), (743, 703, 702, 742), (23, 21, 696, 741), (741, 696, 695, 740), (740, 695, 694, 739), (739, 694, 693, 738), (738, 693, 692, 737), (5, 3, 671, 736), (736, 671, 670, 735), (735, 670, 669, 734), (734, 669, 668, 733), (733, 668, 667, 732), (49, 47, 681, 731), (731, 681, 680, 730), (730, 680, 679, 729), (729, 679, 678, 728), (728, 678, 677, 727), (31, 29, 661, 726), (726, 661, 660, 725), (725, 660, 659, 724), (724, 659, 658, 723), (723, 658, 657, 722), (13, 11, 651, 721), (721, 651, 650, 720), (720, 650, 649, 719), (719, 649, 648, 718), (718, 648, 647, 717), (57, 55, 707, 716), (716, 707, 708, 715), (715, 708, 709, 714), (714, 709, 710, 713), (713, 710, 711, 712), (39, 37, 697, 706), (706, 697, 698, 705), (705, 698, 699, 704), (704, 699, 700, 703), (703, 700, 701, 702), (21, 19, 687, 696), (696, 687, 688, 695), (695, 688, 689, 694), (694, 689, 690, 693), (693, 690, 691, 692), (1, 63, 682, 662), (662, 682, 683, 663), (663, 683, 684, 664), (664, 684, 685, 665), (665, 685, 686, 666), (47, 45, 672, 681), (681, 672, 673, 680), (680, 673, 674, 679), (679, 674, 675, 678), (678, 675, 676, 677), (3, 1, 662, 671), (671, 662, 663, 670), (670, 663, 664, 669), (669, 664, 665, 668), (668, 665, 666, 667), (29, 27, 652, 661), (661, 652, 653, 660), (660, 653, 654, 659), (659, 654, 655, 658), (658, 655, 656, 657), (11, 9, 642, 651), (651, 642, 643, 650), (650, 643, 644, 649), (649, 644, 645, 648), (648, 645, 646, 647)])
_uv = me_cylinder.uv_layers.new(name='UVMap')
_uv.uv.foreach_set('vector', [0.9062, 0.1652, 0.9062, 0.1652, 0.9062, 0.1652, 0.9062, 0.1652, 0.9062, 0.1652, 0.9062, 0.1652, 0.9062, 0.1652, 0.9062, 0.1652, 0.9062, 0.1652, 0.9062, 0.1652, 0.9062, 0.1652, 0.9062, 0.1652, 0.9062, 0.1652, 0.9062, 0.1652, 0.9062, 0.1652, 0.9062, 0.1652, 0.9062, 0.1652, 0.9062, 0.1652, 0.9062, 0.1652, 0.9062, 0.1652, 0.9062, 0.1652, 0.9062, 0.1652, 0.9062, 0.1652, 0.9062, 0.1652, 0.9062, 0.1652, 0.9062, 0.1652, 0.9062, 0.1652, 0.9062, 0.1652, 0.9062, 0.1652, 0.9062, 0.1652, 0.9062, 0.1652, 0.9062, 0.1652, 0.9062, 0.1652, 0.9062, 0.1652, 0.9062, 0.1652, 0.9062, 0.1652, 0.9062, 0.1652, 0.9062, 0.1652, 0.9062, 0.1652, 0.9062, 0.1652, 0.9062, 0.1652, 0.9062, 0.1652, 0.9062, 0.1652, 0.9062, 0.1652, 0.9062, 0.1652, 0.9062, 0.1652, 0.9062, 0.1652, 0.9062, 0.1652, 0.9062, 0.1652, 0.9062, 0.1652, 0.9062, 0.1652, 0.9062, 0.1652, 0.9062, 0.1652, 0.9062, 0.1652, 0.9062, 0.1652, 0.9062, 0.1652, 0.9062, 0.1652, 0.9062, 0.1652, 0.9062, 0.1652, 0.9062, 0.1652, 0.9062, 0.1652, 0.9062, 0.1652, 0.9062, 0.1652, 0.9062, 0.1652, 0.9062, 0.1652, 0.9062, 0.1652, 0.9062, 0.1652, 0.9062, 0.1652, 0.9062, 0.1652, 0.9062, 0.1652, 0.9062, 0.1652, 0.9062, 0.1652, 0.9062, 0.1652, 0.9062, 0.1652, 0.9062, 0.1652, 0.9062, 0.1652, 0.9062, 0.1652, 0.9062, 0.1652, 0.9062, 0.1652, 0.9062, 0.1652, 0.9062, 0.1652, 0.9062, 0.1652, 0.9062, 0.1652, 0.9062, 0.1652, 0.9062, 0.1652, 0.9062, 0.1652, 0.9062, 0.1652, 0.9062, 0.1652, 0.9062, 0.1652, 0.9062, 0.1652, 0.9062, 0.1652, 0.9062, 0.1652, 0.9062, 0.1652, 0.9062, 0.1652, 0.9062, 0.1652, 0.9062, 0.1652, 0.9062, 0.1652, 0.9062, 0.1652, 0.9062, 0.1652, 0.9062, 0.1652, 0.9062, 0.1652, 0.9062, 0.1652, 0.9062, 0.1652, 0.9062, 0.1652, 0.9062, 0.1652, 0.9062, 0.1652, 0.9062, 0.1652, 0.9062, 0.1652, 0.9062, 0.1652, 0.9062, 0.1652, 0.9062, 0.1652, 0.9062, 0.1652, 0.9062, 0.1652, 0.9062, 0.1652, 0.9062, 0.1652, 0.9062, 0.1652, 0.9062, 0.1652, 0.9062, 0.1652, 0.9062, 0.1652, 0.9062, 0.1652, 0.9062, 0.1652, 0.9062, 0.1652, 0.9062, 0.1652, 0.9062, 0.1652, 0.9062, 0.1652, 0.9062, 0.1652, 0.9062, 0.1652, 0.9062, 0.1652, 0.9062, 0.1652, 0.9062, 0.1652, 0.9062, 0.1652, 0.9062, 0.1652, 0.9062, 0.1652, 0.9062, 0.1652, 0.9062, 0.1652, 0.9062, 0.1652, 0.9062, 0.1652, 0.9062, 0.1652, 0.9062, 0.1652, 0.9062, 0.1652, 0.9062, 0.1652, 0.9062, 0.1652, 0.9062, 0.1652, 0.9062, 0.1652, 0.9062, 0.1652, 0.9062, 0.1652, 0.9062, 0.1652, 0.9062, 0.1652, 0.9062, 0.1652, 0.9062, 0.1652, 0.9062, 0.1652, 0.9062, 0.1652, 0.9062, 0.1652, 0.9062, 0.1652, 0.9062, 0.1652, 0.9062, 0.1652, 0.9062, 0.1652, 0.9062, 0.1652, 0.9062, 0.1652, 0.9062, 0.1652, 0.9062, 0.1652, 0.9062, 0.1652, 0.9062, 0.1652, 0.9062, 0.1652, 0.9062, 0.1652, 0.9062, 0.1652, 0.9062, 0.1652, 0.9062, 0.1652, 0.9062, 0.1652, 0.9062, 0.1652, 0.9062, 0.1652, 0.9062, 0.1652, 0.9062, 0.1652, 0.9062, 0.1652, 0.9062, 0.1652, 0.9062, 0.1652, 0.9062, 0.1652, 0.9062, 0.1652, 0.9062, 0.1652, 0.9062, 0.1652, 0.9062, 0.1652, 0.9062, 0.1652, 0.9062, 0.1652, 0.9062, 0.1652, 0.9062, 0.1652, 0.9062, 0.1652, 0.9062, 0.1652, 0.9062, 0.1652, 0.9062, 0.1652, 0.9062, 0.1652, 0.9062, 0.1652, 0.9062, 0.1652, 0.9062, 0.1652, 0.9062, 0.1652, 0.9062, 0.1652, 0.9062, 0.1652, 0.9062, 0.1652, 0.9062, 0.1652, 0.9062, 0.1652, 0.9062, 0.1652, 0.9062, 0.1652, 0.9062, 0.1652, 0.9062, 0.1652, 0.9062, 0.1652, 0.9062, 0.1652, 0.9062, 0.1652, 0.9062, 0.1652, 0.9062, 0.1652, 0.9062, 0.1652, 0.9062, 0.1652, 0.9062, 0.1652, 0.9062, 0.1652, 0.9062, 0.1652, 0.9062, 0.1652, 0.9062, 0.1652, 0.9062, 0.1652, 0.9062, 0.1652, 0.9062, 0.1652, 0.9062, 0.1652, 0.9062, 0.1652, 0.9062, 0.1652, 0.9062, 0.1652, 0.9062, 0.1652, 0.9062, 0.1652, 0.9062, 0.1652, 0.9062, 0.1652, 0.9062, 0.1652, 0.9062, 0.1652, 0.9062, 0.1652, 0.9062, 0.1652, 0.9062, 0.1652, 0.9062, 0.1652, 0.9062, 0.1652, 0.9062, 0.1652, 0.9062, 0.1652, 0.9062, 0.1652, 0.9062, 0.1652, 0.9062, 0.1652, 0.9062, 0.1652, 0.9062, 0.1652, 0.9062, 0.1652, 0.9062, 0.1652, 0.9062, 0.1652, 0.9062, 0.1652, 0.9062, 0.1652, 0.9062, 0.1652, 0.9062, 0.1652, 0.9062, 0.1652, 0.9062, 0.1652, 0.9062, 0.1652, 0.9062, 0.1652, 0.9062, 0.1652, 0.9062, 0.1652, 0.9062, 0.1652, 0.9062, 0.1652, 0.9062, 0.1652, 0.9062, 0.1652, 0.9062, 0.1652, 0.9062, 0.1652, 0.9062, 0.1652, 0.9062, 0.1652, 0.9062, 0.1652, 0.9062, 0.1652, 0.9062, 0.1652, 0.9062, 0.1652, 0.9062, 0.1652, 0.9062, 0.1652, 0.9062, 0.1652, 0.9062, 0.1652, 0.9062, 0.1652, 0.9062, 0.1652, 0.9062, 0.1652, 0.9062, 0.1652, 0.9062, 0.1652, 0.9062, 0.1652, 0.9062, 0.1652, 0.9062, 0.1652, 0.9062, 0.1652, 0.9062, 0.1652, 0.9062, 0.1652, 0.9062, 0.1652, 0.9062, 0.1652, 0.9062, 0.1652, 0.9062, 0.1652, 0.9062, 0.1652, 0.9062, 0.1652, 0.9062, 0.1652, 0.9062, 0.1652, 0.9062, 0.1652, 0.9062, 0.1652, 0.9062, 0.1652, 0.9062, 0.1652, 0.9062, 0.1652, 0.9062, 0.1652, 0.9062, 0.1652, 0.9062, 0.1652, 0.9062, 0.1652, 0.9062, 0.1652, 0.9062, 0.1652, 0.9062, 0.1652, 0.9062, 0.1652, 0.9062, 0.1652, 0.9062, 0.1652, 0.9062, 0.1652, 0.9062, 0.1652, 0.9062, 0.1652, 0.9062, 0.1652, 0.9062, 0.1652, 0.9062, 0.1652, 0.9062, 0.1652, 0.9062, 0.1652, 0.9062, 0.1652, 0.9062, 0.1652, 0.9062, 0.1652, 0.9062, 0.1652, 0.9062, 0.1652, 0.9062, 0.1652, 0.9062, 0.1652, 0.9062, 0.1652, 0.9062, 0.1652, 0.9062, 0.1652, 0.9062, 0.1652, 0.9062, 0.1652, 0.9062, 0.1652, 0.9062, 0.1652, 0.9062, 0.1652, 0.9062, 0.1652, 0.9062, 0.1652, 0.9062, 0.1652, 0.9062, 0.1652, 0.9062, 0.1652, 0.9062, 0.1652, 0.9062, 0.1652, 0.9062, 0.1652, 0.9062, 0.1652, 0.9062, 0.1652, 0.9062, 0.1652, 0.9062, 0.1652, 0.9062, 0.1652, 0.9062, 0.1652, 0.9062, 0.1652, 0.9062, 0.1652, 0.9062, 0.1652, 0.9062, 0.1652, 0.9062, 0.1652, 0.9062, 0.1652, 0.9062, 0.1652, 0.9062, 0.1652, 0.9062, 0.1652, 0.9062, 0.1652, 0.9062, 0.1652, 0.9062, 0.1652, 0.9062, 0.1652, 0.9062, 0.1652, 0.9062, 0.1652, 0.9062, 0.1652, 0.9062, 0.1652, 0.9062, 0.1652, 0.9062, 0.1652, 0.9062, 0.1652, 0.9062, 0.1652, 0.9062, 0.1652, 0.9062, 0.1652, 0.9062, 0.1652, 0.9062, 0.1652, 0.9062, 0.1652, 0.9062, 0.1652, 0.9062, 0.1652, 0.9062, 0.1652, 0.9062, 0.1652, 0.9062, 0.1652, 0.9062, 0.1652, 0.9062, 0.1652, 0.9062, 0.1652, 0.9062, 0.1652, 0.9062, 0.1652, 0.9062, 0.1652, 0.9062, 0.1652, 0.9062, 0.1652, 0.9062, 0.1652, 0.9062, 0.1652, 0.9062, 0.1652, 0.9062, 0.1652, 0.9062, 0.1652, 0.9062, 0.1652, 0.9062, 0.1652, 0.9062, 0.1652, 0.9062, 0.1652, 0.9062, 0.1652, 0.9062, 0.1652, 0.9062, 0.1652, 0.9062, 0.1652, 0.9062, 0.1652, 0.9062, 0.1652, 0.9062, 0.1652, 0.9062, 0.1652, 0.9062, 0.1652, 0.9062, 0.1652, 0.9062, 0.1652, 0.9062, 0.1652, 0.9062, 0.1652, 0.9062, 0.1652, 0.9062, 0.1652, 0.9062, 0.1652, 0.9062, 0.1652, 0.9062, 0.1652, 0.9062, 0.1652, 0.9062, 0.1652, 0.9062, 0.1652, 0.9062, 0.1652, 0.9062, 0.1652, 0.9062, 0.1652, 0.9062, 0.1652, 0.9062, 0.1652, 0.9062, 0.1652, 0.9062, 0.1652, 0.9062, 0.1652, 0.9062, 0.1652, 0.9062, 0.1652, 0.9062, 0.1652, 0.9062, 0.1652, 0.9062, 0.1652, 0.9062, 0.1652, 0.9062, 0.1652, 0.9062, 0.1652, 0.9062, 0.1652, 0.9062, 0.1652, 0.9062, 0.1652, 0.9062, 0.1652, 0.9062, 0.1652, 0.9062, 0.1652, 0.9062, 0.1652, 0.9062, 0.1652, 0.9062, 0.1652, 0.9062, 0.1652, 0.9062, 0.1652, 0.9062, 0.1652, 0.9062, 0.1652, 0.9062, 0.1652, 0.9062, 0.1652, 0.9062, 0.1652, 0.9062, 0.1652, 0.9062, 0.1652, 0.9062, 0.1652, 0.9062, 0.1652, 0.9062, 0.1652, 0.9062, 0.1652, 0.9062, 0.1652, 0.9062, 0.1652, 0.9062, 0.1652, 0.9062, 0.1652, 0.9062, 0.1652, 0.9062, 0.1652, 0.9062, 0.1652, 0.9062, 0.1652, 0.9062, 0.1652, 0.9062, 0.1652, 0.9062, 0.1652, 0.9062, 0.1652, 0.9062, 0.1652, 0.9062, 0.1652, 0.9062, 0.1652, 0.9062, 0.1652, 0.9062, 0.1652, 0.9062, 0.1652, 0.9062, 0.1652, 0.9062, 0.1652, 0.9062, 0.1652, 0.9062, 0.1652, 0.9062, 0.1652, 0.9062, 0.1652, 0.9062, 0.1652, 0.9062, 0.1652, 0.9062, 0.1652, 0.9062, 0.1652, 0.9062, 0.1652, 0.9062, 0.1652, 0.9062, 0.1652, 0.9062, 0.1652, 0.9062, 0.1652, 0.9062, 0.1652, 0.9062, 0.1652, 0.9062, 0.1652, 0.9062, 0.1652, 0.9062, 0.1652, 0.9062, 0.1652, 0.9062, 0.1652, 0.9062, 0.1652, 0.9062, 0.1652, 0.9062, 0.1652, 0.9062, 0.1652, 0.9062, 0.1652, 0.9062, 0.1652, 0.9062, 0.1652, 0.9062, 0.1652, 0.9062, 0.1652, 0.9062, 0.1652, 0.9062, 0.1652, 0.9062, 0.1652, 0.9062, 0.1652, 0.9062, 0.1652, 0.9062, 0.1652, 0.9062, 0.1652, 0.9062, 0.1652, 0.9062, 0.1652, 0.9062, 0.1652, 0.9062, 0.1652, 0.9062, 0.1652, 0.9062, 0.1652, 0.9062, 0.1652, 0.9062, 0.1652, 0.9062, 0.1652, 0.9062, 0.1652, 0.9062, 0.1652, 0.9062, 0.1652, 0.9062, 0.1652, 0.9062, 0.1652, 0.9062, 0.1652, 0.9062, 0.1652, 0.9062, 0.1652, 0.9062, 0.1652, 0.9062, 0.1652, 0.9062, 0.1652, 0.9062, 0.1652, 0.9062, 0.1652, 0.9062, 0.1652, 0.9062, 0.1652, 0.9062, 0.1652, 0.9062, 0.1652, 0.9062, 0.1652, 0.9062, 0.1652, 0.9062, 0.1652, 0.9062, 0.1652, 0.9062, 0.1652, 0.9062, 0.1652, 0.9062, 0.1652, 0.9062, 0.1652, 0.9062, 0.1652, 0.9062, 0.1652, 0.9062, 0.1652, 0.9062, 0.1652, 0.9062, 0.1652, 0.9062, 0.1652, 0.9062, 0.1652, 0.9062, 0.1652, 0.9062, 0.1652, 0.9062, 0.1652, 0.9062, 0.1652, 0.9062, 0.1652, 0.9062, 0.1652, 0.9062, 0.1652, 0.9062, 0.1652, 0.9062, 0.1652, 0.9062, 0.1652, 0.9062, 0.1652, 0.9062, 0.1652, 0.9062, 0.1652, 0.9062, 0.1652, 0.9062, 0.1652, 0.9062, 0.1652, 0.9062, 0.1652, 0.9062, 0.1652, 0.9062, 0.1652, 0.9062, 0.1652, 0.9062, 0.1652, 0.9062, 0.1652, 0.9062, 0.1652, 0.9062, 0.1652, 0.9062, 0.1652, 0.9062, 0.1652, 0.9062, 0.1652, 0.9062, 0.1652, 0.9062, 0.1652, 0.9062, 0.1652, 0.9062, 0.1652, 0.9062, 0.1652, 0.9062, 0.1652, 0.9062, 0.1652, 0.9062, 0.1652, 0.9062, 0.1652, 0.9062, 0.1652, 0.9062, 0.1652, 0.9062, 0.1652, 0.9062, 0.1652, 0.9062, 0.1652, 0.9062, 0.1652, 0.9062, 0.1652, 0.9062, 0.1652, 0.9062, 0.1652, 0.9062, 0.1652, 0.9062, 0.1652, 0.9062, 0.1652, 0.9062, 0.1652, 0.9062, 0.1652, 0.9062, 0.1652, 0.9062, 0.1652, 0.9062, 0.1652, 0.9062, 0.1652, 0.9062, 0.1652, 0.9062, 0.1652, 0.9062, 0.1652, 0.9062, 0.1652, 0.9062, 0.1652, 0.9062, 0.1652, 0.9062, 0.1652, 0.9062, 0.1652, 0.9062, 0.1652, 0.9062, 0.1652, 0.9062, 0.1652, 0.9062, 0.1652, 0.9062, 0.1652, 0.9062, 0.1652, 0.9062, 0.1652, 0.9062, 0.1652, 0.9062, 0.1652, 0.9062, 0.1652, 0.9062, 0.1652, 0.9062, 0.1652, 0.9062, 0.1652, 0.9062, 0.1652, 0.9062, 0.1652, 0.9062, 0.1652, 0.9062, 0.1652, 0.9062, 0.1652, 0.9062, 0.1652, 0.9062, 0.1652, 0.9062, 0.1652, 0.9062, 0.1652, 0.9062, 0.1652, 0.9062, 0.1652, 0.9062, 0.1652, 0.9062, 0.1652, 0.9062, 0.1652, 0.9062, 0.1652, 0.9062, 0.1652, 0.9062, 0.1652, 0.9062, 0.1652, 0.9062, 0.1652, 0.9062, 0.1652, 0.9062, 0.1652, 0.9062, 0.1652, 0.9062, 0.1652, 0.9062, 0.1652, 0.9062, 0.1652, 0.9062, 0.1652, 0.9062, 0.1652, 0.9062, 0.1652, 0.9062, 0.1652, 0.9062, 0.1652, 0.9062, 0.1652, 0.9062, 0.1652, 0.9062, 0.1652, 0.9062, 0.1652, 0.9062, 0.1652, 0.9062, 0.1652, 0.9062, 0.1652, 0.9062, 0.1652, 0.9062, 0.1652, 0.9062, 0.1652, 0.9062, 0.1652, 0.9062, 0.1652, 0.9062, 0.1652, 0.9062, 0.1652, 0.9062, 0.1652, 0.9062, 0.1652, 0.9062, 0.1652, 0.9062, 0.1652, 0.9062, 0.1652, 0.9062, 0.1652, 0.9062, 0.1652, 0.9062, 0.1652, 0.9062, 0.1652, 0.9062, 0.1652, 0.9062, 0.1652, 0.9062, 0.1652, 0.9062, 0.1652, 0.9062, 0.1652, 0.9062, 0.1652, 0.9062, 0.1652, 0.9062, 0.1652, 0.9062, 0.1652, 0.9062, 0.1652, 0.9062, 0.1652, 0.9062, 0.1652, 0.9062, 0.1652, 0.9062, 0.1652, 0.9062, 0.1652, 0.9062, 0.1652, 0.9062, 0.1652, 0.9062, 0.1652, 0.9062, 0.1652, 0.9062, 0.1652, 0.9062, 0.1652, 0.9062, 0.1652, 0.9062, 0.1652, 0.9062, 0.1652, 0.9062, 0.1652, 0.9062, 0.1652, 0.9062, 0.1652, 0.9062, 0.1652, 0.9062, 0.1652, 0.9062, 0.1652, 0.9062, 0.1652, 0.9062, 0.1652, 0.9062, 0.1652, 0.9062, 0.1652, 0.9062, 0.1652, 0.9062, 0.1652, 0.9062, 0.1652, 0.9062, 0.1652, 0.9062, 0.1652, 0.9062, 0.1652, 0.9062, 0.1652, 0.9062, 0.1652, 0.9062, 0.1652, 0.9062, 0.1652, 0.9062, 0.1652, 0.9062, 0.1652, 0.9062, 0.1652, 0.9062, 0.1652, 0.9062, 0.1652, 0.9062, 0.1652, 0.9062, 0.1652, 0.9062, 0.1652, 0.9062, 0.1652, 0.9062, 0.1652, 0.9062, 0.1652, 0.9062, 0.1652, 0.9062, 0.1652, 0.9062, 0.1652, 0.9062, 0.1652, 0.9062, 0.1652, 0.9062, 0.1652, 0.9062, 0.1652, 0.9062, 0.1652, 0.9062, 0.1652, 0.9062, 0.1652, 0.9062, 0.1652, 0.9062, 0.1652, 0.9062, 0.1652, 0.9062, 0.1652, 0.9062, 0.1652, 0.9062, 0.1652, 0.9062, 0.1652, 0.9062, 0.1652, 0.9062, 0.1652, 0.9062, 0.1652, 0.9062, 0.1652, 0.9062, 0.1652, 0.9062, 0.1652, 0.9062, 0.1652, 0.9062, 0.1652, 0.9062, 0.1652, 0.9062, 0.1652, 0.9062, 0.1652, 0.9062, 0.1652, 0.9062, 0.1652, 0.9062, 0.1652, 0.9062, 0.1652, 0.9062, 0.1652, 0.9062, 0.1652, 0.9062, 0.1652, 0.9062, 0.1652, 0.9062, 0.1652, 0.9062, 0.1652, 0.9062, 0.1652, 0.9062, 0.1652, 0.9062, 0.1652, 0.9062, 0.1652, 0.9062, 0.1652, 0.9062, 0.1652, 0.9062, 0.1652, 0.9062, 0.1652, 0.9062, 0.1652, 0.9062, 0.1652, 0.9062, 0.1652, 0.9062, 0.1652, 0.9062, 0.1652, 0.9062, 0.1652, 0.9062, 0.1652, 0.9062, 0.1652, 0.9062, 0.1652, 0.9062, 0.1652, 0.9062, 0.1652, 0.9062, 0.1652, 0.9062, 0.1652, 0.9062, 0.1652, 0.9062, 0.1652, 0.9062, 0.1652, 0.9062, 0.1652, 0.9062, 0.1652, 0.9062, 0.1652, 0.9062, 0.1652, 0.9062, 0.1652, 0.9062, 0.1652, 0.9062, 0.1652, 0.9062, 0.1652, 0.9062, 0.1652, 0.9062, 0.1652, 0.9062, 0.1652, 0.9062, 0.1652, 0.9062, 0.1652, 0.9062, 0.1652, 0.9062, 0.1652, 0.9062, 0.1652, 0.9062, 0.1652, 0.9062, 0.1652, 0.9062, 0.1652, 0.9062, 0.1652, 0.9062, 0.1652, 0.9062, 0.1652, 0.9062, 0.1652, 0.9062, 0.1652, 0.9062, 0.1652, 0.9062, 0.1652, 0.9062, 0.1652, 0.9062, 0.1652, 0.9062, 0.1652, 0.9062, 0.1652, 0.9062, 0.1652, 0.9062, 0.1652, 0.9062, 0.1652, 0.9062, 0.1652, 0.9062, 0.1652, 0.9062, 0.1652, 0.9062, 0.1652, 0.9062, 0.1652, 0.9062, 0.1652, 0.9062, 0.1652, 0.9062, 0.1652, 0.9062, 0.1652, 0.9062, 0.1652, 0.9062, 0.1652, 0.9062, 0.1652, 0.9062, 0.1652, 0.9062, 0.1652, 0.9062, 0.1652, 0.9062, 0.1652, 0.9062, 0.1652, 0.9062, 0.1652, 0.9062, 0.1652, 0.9062, 0.1652, 0.9062, 0.1652, 0.9062, 0.1652, 0.9062, 0.1652, 0.9062, 0.1652, 0.9062, 0.1652, 0.9062, 0.1652, 0.9062, 0.1652, 0.9062, 0.1652, 0.9062, 0.1652, 0.9062, 0.1652, 0.9062, 0.1652, 0.9062, 0.1652, 0.9062, 0.1652, 0.9062, 0.1652, 0.9062, 0.1652, 0.9062, 0.1652, 0.9062, 0.1652, 0.9062, 0.1652, 0.9062, 0.1652, 0.9062, 0.1652, 0.9062, 0.1652, 0.9062, 0.1652, 0.9062, 0.1652, 0.9062, 0.1652, 0.9062, 0.1652, 0.9062, 0.1652, 0.9062, 0.1652, 0.9062, 0.1652, 0.9062, 0.1652, 0.9062, 0.1652, 0.9062, 0.1652, 0.9062, 0.1652, 0.9062, 0.1652, 0.9062, 0.1652, 0.9062, 0.1652, 0.9062, 0.1652, 0.9062, 0.1652, 0.9062, 0.1652, 0.9062, 0.1652, 0.9062, 0.1652, 0.9062, 0.1652, 0.9062, 0.1652, 0.9062, 0.1652, 0.9062, 0.1652, 0.9062, 0.1652, 0.9062, 0.1652, 0.9062, 0.1652, 0.9062, 0.1652, 0.9062, 0.1652, 0.9062, 0.1652, 0.9062, 0.1652, 0.9062, 0.1652, 0.9062, 0.1652, 0.9062, 0.1652, 0.9062, 0.1652, 0.9062, 0.1652, 0.9062, 0.1652, 0.9062, 0.1652, 0.9062, 0.1652, 0.9062, 0.1652, 0.9062, 0.1652, 0.9062, 0.1652, 0.9062, 0.1652, 0.9062, 0.1652, 0.9062, 0.1652, 0.9062, 0.1652, 0.9062, 0.1652, 0.9062, 0.1652, 0.9062, 0.1652, 0.9062, 0.1652, 0.9062, 0.1652, 0.9062, 0.1652, 0.9062, 0.1652, 0.9062, 0.1652, 0.9062, 0.1652, 0.9062, 0.1652, 0.9062, 0.1652, 0.9062, 0.1652, 0.9062, 0.1652, 0.9062, 0.1652, 0.9062, 0.1652, 0.9062, 0.1652, 0.9062, 0.1652, 0.9062, 0.1652, 0.9062, 0.1652, 0.9062, 0.1652, 0.9062, 0.1652, 0.9062, 0.1652, 0.9062, 0.1652, 0.9062, 0.1652, 0.9062, 0.1652, 0.9062, 0.1652, 0.9062, 0.1652, 0.9062, 0.1652, 0.9062, 0.1652, 0.9062, 0.1652, 0.9062, 0.1652, 0.9062, 0.1652, 0.9062, 0.1652, 0.9062, 0.1652, 0.9062, 0.1652, 0.9062, 0.1652, 0.9062, 0.1652, 0.9062, 0.1652, 0.9062, 0.1652, 0.9062, 0.1652, 0.9062, 0.1652, 0.9062, 0.1652, 0.9062, 0.1652, 0.9062, 0.1652, 0.9062, 0.1652, 0.9062, 0.1652, 0.9062, 0.1652, 0.9062, 0.1652, 0.9062, 0.1652, 0.9062, 0.1652, 0.9062, 0.1652, 0.9062, 0.1652, 0.9062, 0.1652, 0.9062, 0.1652, 0.9062, 0.1652, 0.9062, 0.1652, 0.9062, 0.1652, 0.9062, 0.1652, 0.9062, 0.1652, 0.9062, 0.1652, 0.9062, 0.1652, 0.9062, 0.1652, 0.9062, 0.1652, 0.9062, 0.1652, 0.9062, 0.1652, 0.9062, 0.1652, 0.9062, 0.1652, 0.9062, 0.1652, 0.9062, 0.1652, 0.9062, 0.1652, 0.9062, 0.1652, 0.9062, 0.1652, 0.9062, 0.1652, 0.9062, 0.1652, 0.9062, 0.1652, 0.9062, 0.1652, 0.9062, 0.1652, 0.9062, 0.1652, 0.9062, 0.1652, 0.9062, 0.1652, 0.9062, 0.1652, 0.9062, 0.1652, 0.9062, 0.1652, 0.9062, 0.1652, 0.9062, 0.1652, 0.9062, 0.1652, 0.9062, 0.1652, 0.9062, 0.1652, 0.9062, 0.1652, 0.9062, 0.1652, 0.9062, 0.1652, 0.9062, 0.1652, 0.9062, 0.1652, 0.9062, 0.1652, 0.9062, 0.1652, 0.9062, 0.1652, 0.9062, 0.1652, 0.9062, 0.1652, 0.9062, 0.1652, 0.9062, 0.1652, 0.9062, 0.1652, 0.9062, 0.1652, 0.9062, 0.1652, 0.9062, 0.1652, 0.9062, 0.1652, 0.9062, 0.1652, 0.9062, 0.1652, 0.9062, 0.1652, 0.9062, 0.1652, 0.9062, 0.1652, 0.9062, 0.1652, 0.9062, 0.1652, 0.9062, 0.1652, 0.9062, 0.1652, 0.9062, 0.1652, 0.9062, 0.1652, 0.9062, 0.1652, 0.9062, 0.1652, 0.9062, 0.1652, 0.9062, 0.1652, 0.9062, 0.1652, 0.9062, 0.1652, 0.9062, 0.1652, 0.9062, 0.1652, 0.9062, 0.1652, 0.9062, 0.1652, 0.9062, 0.1652, 0.9062, 0.1652, 0.9062, 0.1652, 0.9062, 0.1652, 0.9062, 0.1652, 0.9062, 0.1652, 0.9062, 0.1652, 0.9062, 0.1652, 0.9062, 0.1652, 0.9062, 0.1652, 0.9062, 0.1652, 0.9062, 0.1652, 0.9062, 0.1652, 0.9062, 0.1652, 0.9062, 0.1652, 0.9062, 0.1652, 0.9062, 0.1652, 0.9062, 0.1652, 0.9062, 0.1652, 0.9062, 0.1652, 0.9062, 0.1652, 0.9062, 0.1652, 0.9062, 0.1652, 0.9062, 0.1652, 0.9062, 0.1652, 0.9062, 0.1652, 0.9062, 0.1652, 0.9062, 0.1652, 0.9062, 0.1652, 0.9062, 0.1652, 0.9062, 0.1652, 0.9062, 0.1652, 0.9062, 0.1652, 0.9062, 0.1652, 0.9062, 0.1652, 0.9062, 0.1652, 0.9062, 0.1652, 0.9062, 0.1652, 0.9062, 0.1652, 0.9062, 0.1652, 0.9062, 0.1652, 0.9062, 0.1652, 0.9062, 0.1652, 0.9062, 0.1652, 0.9062, 0.1652, 0.9062, 0.1652, 0.9062, 0.1652, 0.9062, 0.1652, 0.9062, 0.1652, 0.9062, 0.1652, 0.9062, 0.1652, 0.9062, 0.1652, 0.9062, 0.1652, 0.9062, 0.1652, 0.9062, 0.1652, 0.9062, 0.1652, 0.9062, 0.1652, 0.9062, 0.1652, 0.9062, 0.1652, 0.9062, 0.1652, 0.9062, 0.1652, 0.9062, 0.1652, 0.9062, 0.1652, 0.9062, 0.1652, 0.9062, 0.1652, 0.9062, 0.1652, 0.9062, 0.1652, 0.9062, 0.1652, 0.9062, 0.1652, 0.9062, 0.1652, 0.9062, 0.1652, 0.9062, 0.1652, 0.9062, 0.1652, 0.9062, 0.1652, 0.9062, 0.1652, 0.9062, 0.1652, 0.9062, 0.1652, 0.9062, 0.1652, 0.9062, 0.1652, 0.9062, 0.1652, 0.9062, 0.1652, 0.9062, 0.1652, 0.9062, 0.1652, 0.9062, 0.1652, 0.9062, 0.1652, 0.9062, 0.1652, 0.9062, 0.1652, 0.9062, 0.1652, 0.9062, 0.1652, 0.9062, 0.1652, 0.9062, 0.1652, 0.9062, 0.1652, 0.9062, 0.1652, 0.9062, 0.1652, 0.9062, 0.1652, 0.9062, 0.1652, 0.9062, 0.1652, 0.9062, 0.1652, 0.9062, 0.1652, 0.9062, 0.1652, 0.9062, 0.1652, 0.9062, 0.1652, 0.9062, 0.1652, 0.9062, 0.1652, 0.9062, 0.1652, 0.9062, 0.1652, 0.9062, 0.1652, 0.9062, 0.1652, 0.9062, 0.1652, 0.9062, 0.1652, 0.9062, 0.1652, 0.9062, 0.1652, 0.9062, 0.1652, 0.9062, 0.1652, 0.9062, 0.1652, 0.9062, 0.1652, 0.9062, 0.1652, 0.9062, 0.1652, 0.9062, 0.1652, 0.9062, 0.1652, 0.9062, 0.1652, 0.9062, 0.1652, 0.9062, 0.1652, 0.9062, 0.1652, 0.9062, 0.1652, 0.9062, 0.1652, 0.9062, 0.1652, 0.9062, 0.1652, 0.9062, 0.1652, 0.9062, 0.1652, 0.9062, 0.1652, 0.9062, 0.1652, 0.9062, 0.1652, 0.9062, 0.1652, 0.9062, 0.1652, 0.9062, 0.1652, 0.9062, 0.1652, 0.9062, 0.1652, 0.9062, 0.1652, 0.9062, 0.1652, 0.9062, 0.1652, 0.9062, 0.1652, 0.9062, 0.1652, 0.9062, 0.1652, 0.9062, 0.1652, 0.9062, 0.1652, 0.9062, 0.1652, 0.9062, 0.1652, 0.9062, 0.1652, 0.9062, 0.1652, 0.9062, 0.1652, 0.9062, 0.1652, 0.9062, 0.1652, 0.9062, 0.1652, 0.9062, 0.1652, 0.9062, 0.1652, 0.9062, 0.1652, 0.9062, 0.1652, 0.9062, 0.1652, 0.9062, 0.1652, 0.9062, 0.1652, 0.9062, 0.1652, 0.9062, 0.1652, 0.9062, 0.1652, 0.9062, 0.1652, 0.9062, 0.1652, 0.9062, 0.1652, 0.9062, 0.1652, 0.9062, 0.1652, 0.9062, 0.1652, 0.9062, 0.1652, 0.9062, 0.1652, 0.9062, 0.1652, 0.9062, 0.1652, 0.9062, 0.1652, 0.9062, 0.1652, 0.9062, 0.1652, 0.9062, 0.1652, 0.9062, 0.1652, 0.9062, 0.1652, 0.9062, 0.1652, 0.9062, 0.1652, 0.9062, 0.1652, 0.9062, 0.1652, 0.9062, 0.1652, 0.9062, 0.1652, 0.9062, 0.1652, 0.9062, 0.1652, 0.9062, 0.1652, 0.9062, 0.1652, 0.9062, 0.1652, 0.9062, 0.1652, 0.9062, 0.1652, 0.9062, 0.1652, 0.9062, 0.1652, 0.9062, 0.1652, 0.9062, 0.1652, 0.9062, 0.1652, 0.9062, 0.1652, 0.9062, 0.1652, 0.9062, 0.1652, 0.9062, 0.1652, 0.9062, 0.1652, 0.9062, 0.1652, 0.9062, 0.1652, 0.9062, 0.1652, 0.9062, 0.1652, 0.9062, 0.1652, 0.9062, 0.1652, 0.9062, 0.1652, 0.9062, 0.1652, 0.9062, 0.1652, 0.9062, 0.1652, 0.9062, 0.1652, 0.9062, 0.1652, 0.9062, 0.1652, 0.9062, 0.1652, 0.9062, 0.1652, 0.9062, 0.1652, 0.9062, 0.1652, 0.9062, 0.1652, 0.9062, 0.1652, 0.9062, 0.1652, 0.9062, 0.1652, 0.9062, 0.1652, 0.9062, 0.1652, 0.9062, 0.1652, 0.9062, 0.1652, 0.9062, 0.1652, 0.9062, 0.1652, 0.9062, 0.1652, 0.9062, 0.1652, 0.9062, 0.1652, 0.9062, 0.1652, 0.9062, 0.1652, 0.9062, 0.1652, 0.9062, 0.1652, 0.9062, 0.1652, 0.9062, 0.1652, 0.9062, 0.1652, 0.9062, 0.1652, 0.9062, 0.1652, 0.9062, 0.1652, 0.9062, 0.1652, 0.9062, 0.1652, 0.9062, 0.1652, 0.9062, 0.1652, 0.9062, 0.1652, 0.9062, 0.1652, 0.9062, 0.1652, 0.9062, 0.1652, 0.9062, 0.1652, 0.9062, 0.1652, 0.9062, 0.1652, 0.9062, 0.1652, 0.9062, 0.1652, 0.9062, 0.1652, 0.9062, 0.1652, 0.9062, 0.1652, 0.9062, 0.1652, 0.9062, 0.1652, 0.9062, 0.1652, 0.9062, 0.1652, 0.9062, 0.1652, 0.9062, 0.1652, 0.9062, 0.1652, 0.9062, 0.1652, 0.9062, 0.1652, 0.9062, 0.1652, 0.9062, 0.1652, 0.9062, 0.1652, 0.9062, 0.1652, 0.9062, 0.1652, 0.9062, 0.1652, 0.9062, 0.1652, 0.9062, 0.1652, 0.9062, 0.1652, 0.9062, 0.1652, 0.9062, 0.1652, 0.9062, 0.1652, 0.9062, 0.1652, 0.9062, 0.1652, 0.9062, 0.1652, 0.9062, 0.1652, 0.9062, 0.1652, 0.9062, 0.1652, 0.9062, 0.1652, 0.9062, 0.1652, 0.9062, 0.1652, 0.9062, 0.1652, 0.9062, 0.1652, 0.9062, 0.1652, 0.9062, 0.1652, 0.9062, 0.1652, 0.9062, 0.1652, 0.9062, 0.1652, 0.9062, 0.1652, 0.9062, 0.1652, 0.9062, 0.1652, 0.9062, 0.1652, 0.9062, 0.1652, 0.9062, 0.1652, 0.9062, 0.1652, 0.9062, 0.1652, 0.9062, 0.1652, 0.9062, 0.1652, 0.9062, 0.1652, 0.9062, 0.1652, 0.9062, 0.1652, 0.9062, 0.1652, 0.9062, 0.1652, 0.9062, 0.1652, 0.9062, 0.1652, 0.9062, 0.1652, 0.9062, 0.1652, 0.9062, 0.1652, 0.9062, 0.1652, 0.9062, 0.1652, 0.9062, 0.1652, 0.9062, 0.1652, 0.9062, 0.1652, 0.9062, 0.1652, 0.9062, 0.1652, 0.9062, 0.1652, 0.9062, 0.1652, 0.9062, 0.1652, 0.9062, 0.1652, 0.9062, 0.1652, 0.9062, 0.1652, 0.9062, 0.1652, 0.9062, 0.1652, 0.9062, 0.1652, 0.9062, 0.1652, 0.9062, 0.1652, 0.9062, 0.1652, 0.9062, 0.1652, 0.9062, 0.1652, 0.9062, 0.1652, 0.9062, 0.1652, 0.9062, 0.1652, 0.9062, 0.1652, 0.9062, 0.1652, 0.9062, 0.1652, 0.9062, 0.1652, 0.9062, 0.1652, 0.9062, 0.1652, 0.9062, 0.1652, 0.9062, 0.1652, 0.9062, 0.1652, 0.9062, 0.1652, 0.9062, 0.1652, 0.9062, 0.1652, 0.9062, 0.1652, 0.9062, 0.1652, 0.9062, 0.1652, 0.9062, 0.1652, 0.9062, 0.1652, 0.9062, 0.1652, 0.9062, 0.1652, 0.9062, 0.1652, 0.9062, 0.1652, 0.9062, 0.1652, 0.9062, 0.1652, 0.9062, 0.1652, 0.9062, 0.1652, 0.9062, 0.1652, 0.9062, 0.1652, 0.9062, 0.1652, 0.9062, 0.1652, 0.9062, 0.1652, 0.9062, 0.1652, 0.9062, 0.1652, 0.9062, 0.1652, 0.9062, 0.1652, 0.9062, 0.1652, 0.9062, 0.1652, 0.9062, 0.1652, 0.9062, 0.1652, 0.9062, 0.1652, 0.9062, 0.1652, 0.9062, 0.1652, 0.9062, 0.1652, 0.9062, 0.1652, 0.9062, 0.1652, 0.9062, 0.1652, 0.9062, 0.1652, 0.9062, 0.1652, 0.9062, 0.1652, 0.9062, 0.1652, 0.9062, 0.1652, 0.9062, 0.1652, 0.9062, 0.1652, 0.9062, 0.1652, 0.9062, 0.1652, 0.9062, 0.1652, 0.9062, 0.1652, 0.9062, 0.1652, 0.9062, 0.1652, 0.9062, 0.1652, 0.9062, 0.1652, 0.9062, 0.1652, 0.9062, 0.1652, 0.9062, 0.1652, 0.9062, 0.1652, 0.9062, 0.1652, 0.9062, 0.1652, 0.9062, 0.1652, 0.9062, 0.1652, 0.9062, 0.1652, 0.9062, 0.1652, 0.9062, 0.1652, 0.9062, 0.1652, 0.9062, 0.1652, 0.9062, 0.1652, 0.9062, 0.1652, 0.9062, 0.1652, 0.9062, 0.1652, 0.9062, 0.1652, 0.9062, 0.1652, 0.9062, 0.1652, 0.9062, 0.1652, 0.9062, 0.1652, 0.9062, 0.1652, 0.9062, 0.1652, 0.9062, 0.1652, 0.9062, 0.1652, 0.9062, 0.1652, 0.9062, 0.1652, 0.9062, 0.1652, 0.9062, 0.1652, 0.9062, 0.1652, 0.9062, 0.1652, 0.9062, 0.1652, 0.9062, 0.1652, 0.9062, 0.1652, 0.9062, 0.1652, 0.9062, 0.1652, 0.9062, 0.1652, 0.9062, 0.1652, 0.9062, 0.1652, 0.9062, 0.1652, 0.9062, 0.1652, 0.9062, 0.1652, 0.9062, 0.1652, 0.9062, 0.1652, 0.9062, 0.1652, 0.9062, 0.1652, 0.9062, 0.1652, 0.9062, 0.1652, 0.9062, 0.1652, 0.9062, 0.1652, 0.9062, 0.1652, 0.9062, 0.1652, 0.9062, 0.1652, 0.9062, 0.1652, 0.9062, 0.1652, 0.9062, 0.1652, 0.9062, 0.1652, 0.9062, 0.1652, 0.9062, 0.1652, 0.9062, 0.1652, 0.9062, 0.1652, 0.9062, 0.1652, 0.9062, 0.1652, 0.9062, 0.1652, 0.9062, 0.1652, 0.9062, 0.1652, 0.9062, 0.1652, 0.9062, 0.1652, 0.9062, 0.1652, 0.9062, 0.1652, 0.9062, 0.1652, 0.9062, 0.1652, 0.9062, 0.1652, 0.9062, 0.1652, 0.9062, 0.1652, 0.9062, 0.1652, 0.9062, 0.1652, 0.9062, 0.1652, 0.9062, 0.1652, 0.9062, 0.1652, 0.9062, 0.1652, 0.9062, 0.1652, 0.9062, 0.1652, 0.9062, 0.1652, 0.9062, 0.1652, 0.9062, 0.1652, 0.9062, 0.1652, 0.9062, 0.1652, 0.9062, 0.1652, 0.9062, 0.1652, 0.9062, 0.1652, 0.9062, 0.1652, 0.9062, 0.1652, 0.9062, 0.1652, 0.9062, 0.1652, 0.9062, 0.1652, 0.9062, 0.1652, 0.9062, 0.1652, 0.9062, 0.1652, 0.9062, 0.1652, 0.9062, 0.1652, 0.9062, 0.1652, 0.9062, 0.1652, 0.9062, 0.1652, 0.9062, 0.1652, 0.9062, 0.1652, 0.9062, 0.1652, 0.9062, 0.1652, 0.9062, 0.1652, 0.9062, 0.1652, 0.9062, 0.1652, 0.9062, 0.1652, 0.9062, 0.1652, 0.9062, 0.1652, 0.9062, 0.1652, 0.9062, 0.1652, 0.9062, 0.1652, 0.9062, 0.1652, 0.9062, 0.1652, 0.9062, 0.1652, 0.9062, 0.1652, 0.9062, 0.1652, 0.9062, 0.1652, 0.9062, 0.1652, 0.9062, 0.1652, 0.9062, 0.1652, 0.9062, 0.1652, 0.9062, 0.1652, 0.9062, 0.1652, 0.9062, 0.1652, 0.9062, 0.1652, 0.9062, 0.1652, 0.9062, 0.1652, 0.9062, 0.1652, 0.9062, 0.1652, 0.9062, 0.1652, 0.9062, 0.1652, 0.9062, 0.1652, 0.9062, 0.1652, 0.9062, 0.1652, 0.9062, 0.1652, 0.9062, 0.1652, 0.9062, 0.1652, 0.9062, 0.1652, 0.9062, 0.1652, 0.9062, 0.1652, 0.9062, 0.1652, 0.9062, 0.1652, 0.9062, 0.1652, 0.9062, 0.1652, 0.9062, 0.1652, 0.9062, 0.1652, 0.9062, 0.1652, 0.9062, 0.1652, 0.9062, 0.1652, 0.9062, 0.1652, 0.9062, 0.1652, 0.9062, 0.1652, 0.9062, 0.1652, 0.9062, 0.1652, 0.9062, 0.1652, 0.9062, 0.1652, 0.9062, 0.1652, 0.9062, 0.1652, 0.9062, 0.1652, 0.9062, 0.1652, 0.9062, 0.1652, 0.9062, 0.1652, 0.9062, 0.1652, 0.9062, 0.1652, 0.9062, 0.1652, 0.9062, 0.1652, 0.9062, 0.1652, 0.9062, 0.1652, 0.9062, 0.1652, 0.9062, 0.1652, 0.9062, 0.1652, 0.9062, 0.1652, 0.9062, 0.1652, 0.9062, 0.1652, 0.9062, 0.1652, 0.9062, 0.1652, 0.9062, 0.1652, 0.9062, 0.1652, 0.9062, 0.1652, 0.9062, 0.1652, 0.9062, 0.1652, 0.9062, 0.1652, 0.9062, 0.1652, 0.9062, 0.1652, 0.9062, 0.1652, 0.9062, 0.1652, 0.9062, 0.1652, 0.9062, 0.1652, 0.9062, 0.1652, 0.9062, 0.1652, 0.9062, 0.1652, 0.9062, 0.1652, 0.9062, 0.1652, 0.9062, 0.1652, 0.9062, 0.1652, 0.9062, 0.1652, 0.9062, 0.1652, 0.9062, 0.1652, 0.9062, 0.1652, 0.9062, 0.1652, 0.9062, 0.1652, 0.9062, 0.1652, 0.9062, 0.1652, 0.9062, 0.1652, 0.9062, 0.1652, 0.9062, 0.1652, 0.9062, 0.1652, 0.9062, 0.1652, 0.9062, 0.1652, 0.9062, 0.1652, 0.9062, 0.1652, 0.9062, 0.1652, 0.9062, 0.1652, 0.9062, 0.1652, 0.9062, 0.1652, 0.9062, 0.1652, 0.9062, 0.1652, 0.9062, 0.1652, 0.9062, 0.1652, 0.9062, 0.1652, 0.9062, 0.1652, 0.9062, 0.1652, 0.9062, 0.1652, 0.9062, 0.1652, 0.9062, 0.1652, 0.9062, 0.1652, 0.9062, 0.1652, 0.9062, 0.1652, 0.9062, 0.1652, 0.9062, 0.1652, 0.9062, 0.1652, 0.9062, 0.1652, 0.9062, 0.1652, 0.9062, 0.1652, 0.9062, 0.1652, 0.9062, 0.1652, 0.9062, 0.1652, 0.9062, 0.1652, 0.9062, 0.1652, 0.9062, 0.1652, 0.9062, 0.1652, 0.9062, 0.1652, 0.9062, 0.1652, 0.9062, 0.1652, 0.9062, 0.1652, 0.9062, 0.1652, 0.9062, 0.1652, 0.9062, 0.1652, 0.9062, 0.1652, 0.9062, 0.1652, 0.9062, 0.1652, 0.9062, 0.1652, 0.9062, 0.1652, 0.9062, 0.1652, 0.9062, 0.1652, 0.9062, 0.1652, 0.9062, 0.1652, 0.9062, 0.1652, 0.9062, 0.1652, 0.9062, 0.1652, 0.9062, 0.1652, 0.9062, 0.1652, 0.9062, 0.1652, 0.9062, 0.1652, 0.9062, 0.1652, 0.9062, 0.1652, 0.9062, 0.1652, 0.9062, 0.1652, 0.9062, 0.1652, 0.9062, 0.1652, 0.9062, 0.1652, 0.9062, 0.1652, 0.9062, 0.1652, 0.9062, 0.1652, 0.9062, 0.1652, 0.9062, 0.1652, 0.9062, 0.1652, 0.9062, 0.1652, 0.9062, 0.1652, 0.9062, 0.1652, 0.9062, 0.1652, 0.9062, 0.1652, 0.9062, 0.1652, 0.9062, 0.1652, 0.9062, 0.1652, 0.9062, 0.1652, 0.9062, 0.1652, 0.9062, 0.1652, 0.9062, 0.1652, 0.9062, 0.1652, 0.9062, 0.1652, 0.9062, 0.1652, 0.9062, 0.1652, 0.9062, 0.1652, 0.9062, 0.1652, 0.9062, 0.1652, 0.9062, 0.1652, 0.9062, 0.1652, 0.9062, 0.1652, 0.9062, 0.1652, 0.9062, 0.1652, 0.9062, 0.1652, 0.9062, 0.1652, 0.9062, 0.1652, 0.9062, 0.1652, 0.9062, 0.1652, 0.9062, 0.1652, 0.9062, 0.1652, 0.9062, 0.1652, 0.9062, 0.1652, 0.9062, 0.1652, 0.9062, 0.1652, 0.9062, 0.1652, 0.9062, 0.1652, 0.9062, 0.1652, 0.9062, 0.1652, 0.9062, 0.1652, 0.9062, 0.1652, 0.9062, 0.1652, 0.9062, 0.1652, 0.9062, 0.1652, 0.9062, 0.1652, 0.9062, 0.1652, 0.9062, 0.1652, 0.9062, 0.1652, 0.9062, 0.1652, 0.9062, 0.1652, 0.9062, 0.1652, 0.9062, 0.1652, 0.9062, 0.1652, 0.9062, 0.1652, 0.9062, 0.1652, 0.9062, 0.1652, 0.9062, 0.1652, 0.9062, 0.1652, 0.9062, 0.1652, 0.9062, 0.1652, 0.9062, 0.1652, 0.9062, 0.1652, 0.9062, 0.1652, 0.9062, 0.1652, 0.9062, 0.1652, 0.9062, 0.1652, 0.9062, 0.1652, 0.9062, 0.1652, 0.9062, 0.1652, 0.9062, 0.1652, 0.9062, 0.1652, 0.9062, 0.1652, 0.9062, 0.1652, 0.9062, 0.1652, 0.9062, 0.1652, 0.9062, 0.1652, 0.9062, 0.1652, 0.9062, 0.1652, 0.9062, 0.1652, 0.9062, 0.1652, 0.9062, 0.1652, 0.9062, 0.1652, 0.9062, 0.1652, 0.9062, 0.1652, 0.9062, 0.1652, 0.9062, 0.1652, 0.9062, 0.1652, 0.9062, 0.1652, 0.9062, 0.1652, 0.9062, 0.1652, 0.9062, 0.1652, 0.9062, 0.1652, 0.9062, 0.1652, 0.9062, 0.1652, 0.9062, 0.1652, 0.9062, 0.1652, 0.9062, 0.1652, 0.9062, 0.1652, 0.9062, 0.1652, 0.9062, 0.1652, 0.9062, 0.1652, 0.9062, 0.1652, 0.9062, 0.1652, 0.9062, 0.1652, 0.9062, 0.1652, 0.9062, 0.1652, 0.9062, 0.1652, 0.9062, 0.1652, 0.9062, 0.1652, 0.9062, 0.1652, 0.9062, 0.1652, 0.9062, 0.1652, 0.9062, 0.1652, 0.9062, 0.1652, 0.9062, 0.1652, 0.9062, 0.1652, 0.9062, 0.1652, 0.9062, 0.1652, 0.9062, 0.1652, 0.9062, 0.1652, 0.9062, 0.1652, 0.9062, 0.1652, 0.9062, 0.1652, 0.9062, 0.1652, 0.9062, 0.1652, 0.9062, 0.1652, 0.9062, 0.1652, 0.9062, 0.1652, 0.9062, 0.1652, 0.9062, 0.1652, 0.9062, 0.1652, 0.9062, 0.1652, 0.9062, 0.1652, 0.9062, 0.1652, 0.9062, 0.1652, 0.9062, 0.1652, 0.9062, 0.1652, 0.9062, 0.1652, 0.9062, 0.1652, 0.9062, 0.1652, 0.9062, 0.1652, 0.9062, 0.1652, 0.9062, 0.1652, 0.9062, 0.1652, 0.9062, 0.1652, 0.9062, 0.1652, 0.9062, 0.1652, 0.9062, 0.1652, 0.9062, 0.1652, 0.9062, 0.1652, 0.9062, 0.1652, 0.9062, 0.1652, 0.9062, 0.1652, 0.9062, 0.1652, 0.9062, 0.1652, 0.9062, 0.1652, 0.9062, 0.1652, 0.9062, 0.1652, 0.9062, 0.1652, 0.9062, 0.1652, 0.9062, 0.1652, 0.9062, 0.1652, 0.9062, 0.1652, 0.9062, 0.1652, 0.9062, 0.1652, 0.9062, 0.1652, 0.9062, 0.1652, 0.9062, 0.1652, 0.9062, 0.1652, 0.9062, 0.1652, 0.9062, 0.1652, 0.9062, 0.1652, 0.9062, 0.1652, 0.9062, 0.1652, 0.9062, 0.1652, 0.9062, 0.1652, 0.9062, 0.1652, 0.9062, 0.1652, 0.9062, 0.1652, 0.9062, 0.1652, 0.9062, 0.1652, 0.9062, 0.1652, 0.9062, 0.1652, 0.9062, 0.1652, 0.9062, 0.1652, 0.9062, 0.1652, 0.9062, 0.1652, 0.9062, 0.1652, 0.9062, 0.1652, 0.9062, 0.1652, 0.9062, 0.1652, 0.9062, 0.1652, 0.9062, 0.1652, 0.9062, 0.1652, 0.9062, 0.1652, 0.9062, 0.1652, 0.9062, 0.1652, 0.9062, 0.1652, 0.9062, 0.1652, 0.9062, 0.1652, 0.9062, 0.1652, 0.9062, 0.1652, 0.9062, 0.1652, 0.9062, 0.1652, 0.9062, 0.1652, 0.9062, 0.1652, 0.9062, 0.1652, 0.9062, 0.1652, 0.9062, 0.1652, 0.9062, 0.1652, 0.9062, 0.1652, 0.9062, 0.1652, 0.9062, 0.1652, 0.9062, 0.1652, 0.9062, 0.1652, 0.9062, 0.1652, 0.9062, 0.1652, 0.9062, 0.1652, 0.9062, 0.1652, 0.9062, 0.1652, 0.9062, 0.1652, 0.9062, 0.1652, 0.9062, 0.1652, 0.9062, 0.1652, 0.9062, 0.1652, 0.9062, 0.1652, 0.9062, 0.1652, 0.9062, 0.1652, 0.9062, 0.1652, 0.9062, 0.1652, 0.9062, 0.1652, 0.9062, 0.1652, 0.9062, 0.1652, 0.9062, 0.1652, 0.9062, 0.1652, 0.9062, 0.1652, 0.9062, 0.1652, 0.9062, 0.1652, 0.9062, 0.1652, 0.9062, 0.1652, 0.9062, 0.1652, 0.9062, 0.1652, 0.9062, 0.1652, 0.9062, 0.1652, 0.9062, 0.1652, 0.9062, 0.1652, 0.9062, 0.1652, 0.9062, 0.1652, 0.9062, 0.1652, 0.9062, 0.1652, 0.9062, 0.1652, 0.9062, 0.1652, 0.9062, 0.1652, 0.9062, 0.1652, 0.9062, 0.1652, 0.9062, 0.1652, 0.9062, 0.1652, 0.9062, 0.1652, 0.9062, 0.1652, 0.9062, 0.1652, 0.9062, 0.1652, 0.9062, 0.1652, 0.9062, 0.1652, 0.9062, 0.1652, 0.9062, 0.1652, 0.9062, 0.1652, 0.9062, 0.1652, 0.9062, 0.1652, 0.9062, 0.1652, 0.9062, 0.1652, 0.9062, 0.1652, 0.9062, 0.1652, 0.9062, 0.1652, 0.9062, 0.1652, 0.9062, 0.1652, 0.9062, 0.1652, 0.9062, 0.1652, 0.9062, 0.1652, 0.9062, 0.1652, 0.9062, 0.1652, 0.9062, 0.1652, 0.9062, 0.1652, 0.9062, 0.1652, 0.9062, 0.1652, 0.9062, 0.1652, 0.9062, 0.1652, 0.9062, 0.1652, 0.9062, 0.1652, 0.9062, 0.1652, 0.9062, 0.1652, 0.9062, 0.1652, 0.9062, 0.1652, 0.9062, 0.1652, 0.9062, 0.1652, 0.9062, 0.1652, 0.9062, 0.1652, 0.9062, 0.1652, 0.9062, 0.1652, 0.9062, 0.1652, 0.9062, 0.1652, 0.9062, 0.1652, 0.9062, 0.1652, 0.9062, 0.1652, 0.9062, 0.1652, 0.9062, 0.1652, 0.9062, 0.1652, 0.9062, 0.1652, 0.9062, 0.1652, 0.9062, 0.1652, 0.9062, 0.1652, 0.9062, 0.1652, 0.9062, 0.1652, 0.9062, 0.1652, 0.9062, 0.1652, 0.9062, 0.1652, 0.9062, 0.1652, 0.9062, 0.1652, 0.9062, 0.1652, 0.9062, 0.1652, 0.9062, 0.1652, 0.9062, 0.1652, 0.9062, 0.1652, 0.9062, 0.1652, 0.9062, 0.1652, 0.9062, 0.1652, 0.9062, 0.1652, 0.9062, 0.1652, 0.9062, 0.1652, 0.9062, 0.1652, 0.9062, 0.1652, 0.9062, 0.1652, 0.9062, 0.1652, 0.9062, 0.1652, 0.9062, 0.1652, 0.9062, 0.1652, 0.9062, 0.1652, 0.9062, 0.1652, 0.9062, 0.1652, 0.9062, 0.1652, 0.9062, 0.1652, 0.9062, 0.1652, 0.9062, 0.1652, 0.9062, 0.1652, 0.9062, 0.1652, 0.9062, 0.1652, 0.9062, 0.1652, 0.9062, 0.1652, 0.9062, 0.1652, 0.9062, 0.1652, 0.9062, 0.1652, 0.9062, 0.1652, 0.9062, 0.1652, 0.9062, 0.1652, 0.9062, 0.1652, 0.9062, 0.1652, 0.9062, 0.1652, 0.9062, 0.1652, 0.9062, 0.1652, 0.9062, 0.1652, 0.9062, 0.1652, 0.9062, 0.1652, 0.9062, 0.1652, 0.9062, 0.1652, 0.9062, 0.1652, 0.9062, 0.1652, 0.9062, 0.1652, 0.9062, 0.1652, 0.9062, 0.1652, 0.9062, 0.1652, 0.9062, 0.1652, 0.9062, 0.1652, 0.9062, 0.1652, 0.9062, 0.1652, 0.9062, 0.1652, 0.9062, 0.1652, 0.9062, 0.1652, 0.9062, 0.1652, 0.9062, 0.1652, 0.9062, 0.1652, 0.9062, 0.1652, 0.9062, 0.1652, 0.9062, 0.1652, 0.9062, 0.1652, 0.9062, 0.1652, 0.9062, 0.1652, 0.9062, 0.1652, 0.9062, 0.1652, 0.9062, 0.1652, 0.9062, 0.1652, 0.9062, 0.1652, 0.9062, 0.1652, 0.9062, 0.1652, 0.9062, 0.1652, 0.9062, 0.1652, 0.9062, 0.1652, 0.9062, 0.1652, 0.9062, 0.1652, 0.9062, 0.1652, 0.9062, 0.1652, 0.9062, 0.1652, 0.9062, 0.1652, 0.9062, 0.1652, 0.9062, 0.1652, 0.9062, 0.1652, 0.9062, 0.1652, 0.9062, 0.1652, 0.9062, 0.1652, 0.9062, 0.1652, 0.9062, 0.1652, 0.9062, 0.1652, 0.9062, 0.1652, 0.9062, 0.1652, 0.9062, 0.1652, 0.9062, 0.1652, 0.9062, 0.1652, 0.9062, 0.1652, 0.9062, 0.1652, 0.9062, 0.1652, 0.9062, 0.1652, 0.9062, 0.1652, 0.9062, 0.1652, 0.9062, 0.1652, 0.9062, 0.1652, 0.9062, 0.1652, 0.9062, 0.1652, 0.9062, 0.1652, 0.9062, 0.1652, 0.9062, 0.1652, 0.9062, 0.1652, 0.9062, 0.1652, 0.9062, 0.1652, 0.9062, 0.1652, 0.9062, 0.1652, 0.9062, 0.1652, 0.9062, 0.1652, 0.9062, 0.1652, 0.9062, 0.1652, 0.9062, 0.1652, 0.9062, 0.1652, 0.9062, 0.1652, 0.9062, 0.1652, 0.9062, 0.1652, 0.9062, 0.1652, 0.9062, 0.1652, 0.9062, 0.1652, 0.9062, 0.1652, 0.9062, 0.1652, 0.9062, 0.1652, 0.9062, 0.1652, 0.9062, 0.1652, 0.9062, 0.1652, 0.9062, 0.1652, 0.9062, 0.1652, 0.9062, 0.1652, 0.9062, 0.1652, 0.9062, 0.1652, 0.9062, 0.1652, 0.9062, 0.1652, 0.9062, 0.1652, 0.9062, 0.1652, 0.9062, 0.1652, 0.9062, 0.1652, 0.9062, 0.1652, 0.9062, 0.1652, 0.9062, 0.1652, 0.9062, 0.1652, 0.9062, 0.1652, 0.9062, 0.1652, 0.9062, 0.1652, 0.9062, 0.1652, 0.9062, 0.1652, 0.9062, 0.1652, 0.9062, 0.1652, 0.9062, 0.1652, 0.9062, 0.1652, 0.9062, 0.1652, 0.9062, 0.1652, 0.9062, 0.1652, 0.9062, 0.1652, 0.9062, 0.1652, 0.9062, 0.1652, 0.9062, 0.1652, 0.9062, 0.1652, 0.9062, 0.1652, 0.9062, 0.1652, 0.9062, 0.1652, 0.9062, 0.1652, 0.9062, 0.1652, 0.9062, 0.1652, 0.9062, 0.1652, 0.9062, 0.1652, 0.9062, 0.1652, 0.9062, 0.1652, 0.9062, 0.1652, 0.9062, 0.1652, 0.9062, 0.1652, 0.9062, 0.1652, 0.9062, 0.1652, 0.9062, 0.1652, 0.9062, 0.1652, 0.9062, 0.1652, 0.9062, 0.1652, 0.9062, 0.1652, 0.9062, 0.1652, 0.9062, 0.1652, 0.9062, 0.1652, 0.9062, 0.1652, 0.9062, 0.1652, 0.9062, 0.1652, 0.9062, 0.1652, 0.9062, 0.1652, 0.9062, 0.1652, 0.9062, 0.1652, 0.9062, 0.1652, 0.9062, 0.1652, 0.9062, 0.1652, 0.9062, 0.1652, 0.9062, 0.1652, 0.9062, 0.1652, 0.9062, 0.1652, 0.9062, 0.1652, 0.9062, 0.1652, 0.9062, 0.1652, 0.9062, 0.1652, 0.9062, 0.1652, 0.9062, 0.1652, 0.9062, 0.1652, 0.9062, 0.1652, 0.9062, 0.1652, 0.9062, 0.1652, 0.9062, 0.1652, 0.9062, 0.1652, 0.9062, 0.1652, 0.9062, 0.1652, 0.9062, 0.1652, 0.9062, 0.1652, 0.9062, 0.1652, 0.9062, 0.1652, 0.9062, 0.1652, 0.9062, 0.1652, 0.9062, 0.1652, 0.9062, 0.1652, 0.9062, 0.1652, 0.9062, 0.1652, 0.9062, 0.1652, 0.9062, 0.1652, 0.9062, 0.1652, 0.9062, 0.1652, 0.9062, 0.1652, 0.9062, 0.1652, 0.9062, 0.1652, 0.9062, 0.1652, 0.9062, 0.1652, 0.9062, 0.1652, 0.9062, 0.1652, 0.9062, 0.1652, 0.9062, 0.1652, 0.9062, 0.1652, 0.9062, 0.1652, 0.9062, 0.1652, 0.9062, 0.1652, 0.9062, 0.1652, 0.9062, 0.1652, 0.9062, 0.1652, 0.9062, 0.1652, 0.9062, 0.1652, 0.9062, 0.1652, 0.9062, 0.1652, 0.9062, 0.1652, 0.9062, 0.1652, 0.9062, 0.1652, 0.9062, 0.1652, 0.9062, 0.1652, 0.9062, 0.1652, 0.9062, 0.1652, 0.9062, 0.1652, 0.9062, 0.1652, 0.9062, 0.1652, 0.9062, 0.1652, 0.9062, 0.1652, 0.9062, 0.1652, 0.9062, 0.1652, 0.9062, 0.1652, 0.9062, 0.1652, 0.9062, 0.1652, 0.9062, 0.1652, 0.9062, 0.1652, 0.9062, 0.1652, 0.9062, 0.1652, 0.9062, 0.1652, 0.9062, 0.1652, 0.9062, 0.1652, 0.9062, 0.1652, 0.9062, 0.1652, 0.9062, 0.1652, 0.9062, 0.1652, 0.9062, 0.1652, 0.9062, 0.1652, 0.9062, 0.1652, 0.9062, 0.1652, 0.9062, 0.1652, 0.9062, 0.1652, 0.9062, 0.1652, 0.9062, 0.1652, 0.9062, 0.1652, 0.9062, 0.1652, 0.9062, 0.1652, 0.9062, 0.1652, 0.9062, 0.1652, 0.9062, 0.1652, 0.9062, 0.1652, 0.9062, 0.1652, 0.9062, 0.1652, 0.9062, 0.1652, 0.9062, 0.1652, 0.9062, 0.1652, 0.9062, 0.1652, 0.9062, 0.1652, 0.9062, 0.1652, 0.9062, 0.1652, 0.9062, 0.1652, 0.9062, 0.1652, 0.9062, 0.1652, 0.9062, 0.1652, 0.9062, 0.1652, 0.9062, 0.1652, 0.9062, 0.1652, 0.9062, 0.1652, 0.9062, 0.1652, 0.9062, 0.1652, 0.9062, 0.1652, 0.9062, 0.1652, 0.9062, 0.1652, 0.9062, 0.1652, 0.9062, 0.1652, 0.9062, 0.1652, 0.9062, 0.1652, 0.9062, 0.1652, 0.9062, 0.1652, 0.9062, 0.1652, 0.9062, 0.1652, 0.9062, 0.1652, 0.9062, 0.1652, 0.9062, 0.1652, 0.9062, 0.1652, 0.9062, 0.1652, 0.9062, 0.1652, 0.9062, 0.1652, 0.9062, 0.1652, 0.9062, 0.1652, 0.9062, 0.1652, 0.9062, 0.1652, 0.9062, 0.1652, 0.9062, 0.1652, 0.9062, 0.1652, 0.9062, 0.1652, 0.9062, 0.1652, 0.9062, 0.1652, 0.9062, 0.1652, 0.9062, 0.1652, 0.9062, 0.1652, 0.9062, 0.1652, 0.9062, 0.1652, 0.9062, 0.1652, 0.9062, 0.1652, 0.9062, 0.1652, 0.9062, 0.1652, 0.9062, 0.1652, 0.9062, 0.1652, 0.9062, 0.1652, 0.9062, 0.1652, 0.9062, 0.1652, 0.9062, 0.1652, 0.9062, 0.1652, 0.9062, 0.1652, 0.9062, 0.1652, 0.9062, 0.1652, 0.9062, 0.1652, 0.9062, 0.1652, 0.9062, 0.1652, 0.9062, 0.1652, 0.9062, 0.1652, 0.9062, 0.1652, 0.9062, 0.1652, 0.9062, 0.1652, 0.9062, 0.1652, 0.9062, 0.1652, 0.9062, 0.1652, 0.9062, 0.1652, 0.9062, 0.1652, 0.9062, 0.1652, 0.9062, 0.1652, 0.9062, 0.1652, 0.9062, 0.1652, 0.9062, 0.1652, 0.9062, 0.1652, 0.9062, 0.1652, 0.9062, 0.1652, 0.9062, 0.1652, 0.9062, 0.1652, 0.9062, 0.1652, 0.9062, 0.1652, 0.9062, 0.1652, 0.9062, 0.1652, 0.9062, 0.1652, 0.9062, 0.1652, 0.9062, 0.1652, 0.9062, 0.1652, 0.9062, 0.1652, 0.9062, 0.1652, 0.9062, 0.1652, 0.9062, 0.1652, 0.9062, 0.1652, 0.9062, 0.1652, 0.9062, 0.1652, 0.9062, 0.1652, 0.9062, 0.1652, 0.9062, 0.1652, 0.9062, 0.1652, 0.9062, 0.1652, 0.9062, 0.1652, 0.9062, 0.1652, 0.9062, 0.1652, 0.9062, 0.1652, 0.9062, 0.1652, 0.9062, 0.1652, 0.9062, 0.1652, 0.9062, 0.1652, 0.9062, 0.1652, 0.9062, 0.1652, 0.9062, 0.1652, 0.9062, 0.1652, 0.9062, 0.1652, 0.9062, 0.1652, 0.9062, 0.1652, 0.9062, 0.1652, 0.9062, 0.1652, 0.9062, 0.1652, 0.9062, 0.1652, 0.9062, 0.1652, 0.9062, 0.1652, 0.9062, 0.1652, 0.9062, 0.1652, 0.9062, 0.1652, 0.9062, 0.1652, 0.9062, 0.1652, 0.9062, 0.1652, 0.9062, 0.1652, 0.9062, 0.1652, 0.9062, 0.1652, 0.9062, 0.1652, 0.9062, 0.1652, 0.9062, 0.1652, 0.9062, 0.1652, 0.9062, 0.1652, 0.9062, 0.1652, 0.9062, 0.1652, 0.9062, 0.1652, 0.9062, 0.1652, 0.9062, 0.1652, 0.9062, 0.1652, 0.9062, 0.1652, 0.9062, 0.1652, 0.9062, 0.1652, 0.9062, 0.1652, 0.9062, 0.1652, 0.9062, 0.1652, 0.9062, 0.1652, 0.9062, 0.1652, 0.9062, 0.1652, 0.9062, 0.1652, 0.9062, 0.1652, 0.9062, 0.1652, 0.9062, 0.1652, 0.9062, 0.1652, 0.9062, 0.1652, 0.9062, 0.1652, 0.9062, 0.1652, 0.9062, 0.1652, 0.9062, 0.1652, 0.9062, 0.1652, 0.9062, 0.1652, 0.9062, 0.1652, 0.9062, 0.1652, 0.9062, 0.1652, 0.9062, 0.1652, 0.9062, 0.1652, 0.9062, 0.1652, 0.9062, 0.1652, 0.9062, 0.1652, 0.9062, 0.1652, 0.9062, 0.1652, 0.9062, 0.1652, 0.9062, 0.1652, 0.9062, 0.1652, 0.9062, 0.1652, 0.9062, 0.1652, 0.9062, 0.1652, 0.9062, 0.1652, 0.9062, 0.1652, 0.9062, 0.1652, 0.9062, 0.1652, 0.9062, 0.1652, 0.9062, 0.1652, 0.9062, 0.1652, 0.9062, 0.1652, 0.9062, 0.1652, 0.9062, 0.1652, 0.9062, 0.1652, 0.9062, 0.1652, 0.9062, 0.1652, 0.9062, 0.1652, 0.9062, 0.1652, 0.9062, 0.1652, 0.9062, 0.1652, 0.9062, 0.1652, 0.9062, 0.1652, 0.9062, 0.1652, 0.9062, 0.1652, 0.9062, 0.1652, 0.9062, 0.1652, 0.9062, 0.1652, 0.9062, 0.1652, 0.9062, 0.1652, 0.9062, 0.1652, 0.9062, 0.1652, 0.9062, 0.1652, 0.9062, 0.1652, 0.9062, 0.1652, 0.9062, 0.1652, 0.9062, 0.1652, 0.9062, 0.1652, 0.9062, 0.1652, 0.9062, 0.1652, 0.9062, 0.1652, 0.9062, 0.1652, 0.9062, 0.1652, 0.9062, 0.1652, 0.9062, 0.1652, 0.9062, 0.1652, 0.9062, 0.1652, 0.9062, 0.1652, 0.9062, 0.1652, 0.9062, 0.1652, 0.9062, 0.1652, 0.9062, 0.1652, 0.9062, 0.1652, 0.9062, 0.1652, 0.9062, 0.1652, 0.9062, 0.1652, 0.9062, 0.1652, 0.9062, 0.1652, 0.9062, 0.1652, 0.9062, 0.1652, 0.9062, 0.1652, 0.9062, 0.1652, 0.9062, 0.1652, 0.9062, 0.1652, 0.9062, 0.1652, 0.9062, 0.1652, 0.9062, 0.1652, 0.9062, 0.1652, 0.9062, 0.1652, 0.9062, 0.1652, 0.9062, 0.1652, 0.9062, 0.1652, 0.9062, 0.1652, 0.9062, 0.1652, 0.9062, 0.1652, 0.9062, 0.1652, 0.9062, 0.1652, 0.9062, 0.1652, 0.9062, 0.1652, 0.9062, 0.1652, 0.9062, 0.1652, 0.9062, 0.1652, 0.9062, 0.1652, 0.9062, 0.1652, 0.9062, 0.1652, 0.9062, 0.1652, 0.9062, 0.1652, 0.9062, 0.1652, 0.9062, 0.1652, 0.9062, 0.1652, 0.9062, 0.1652, 0.9062, 0.1652, 0.9062, 0.1652, 0.9062, 0.1652, 0.9062, 0.1652, 0.9062, 0.1652, 0.9062, 0.1652, 0.9062, 0.1652, 0.9062, 0.1652, 0.9062, 0.1652, 0.9062, 0.1652, 0.9062, 0.1652, 0.9062, 0.1652, 0.9062, 0.1652, 0.9062, 0.1652, 0.9062, 0.1652, 0.9062, 0.1652, 0.9062, 0.1652, 0.9062, 0.1652, 0.9062, 0.1652, 0.9062, 0.1652, 0.9062, 0.1652, 0.9062, 0.1652, 0.9062, 0.1652, 0.9062, 0.1652, 0.9062, 0.1652, 0.9062, 0.1652, 0.9062, 0.1652, 0.9062, 0.1652, 0.9062, 0.1652, 0.9062, 0.1652, 0.9062, 0.1652, 0.9062, 0.1652, 0.9062, 0.1652, 0.9062, 0.1652, 0.9062, 0.1652, 0.9062, 0.1652, 0.9062, 0.1652, 0.9062, 0.1652, 0.9062, 0.1652, 0.9062, 0.1652, 0.9062, 0.1652, 0.9062, 0.1652, 0.9062, 0.1652, 0.9062, 0.1652, 0.9062, 0.1652, 0.9062, 0.1652, 0.9062, 0.1652, 0.9062, 0.1652, 0.9062, 0.1652, 0.9062, 0.1652, 0.9062, 0.1652, 0.9062, 0.1652, 0.9062, 0.1652, 0.9062, 0.1652, 0.9062, 0.1652, 0.9062, 0.1652, 0.9062, 0.1652, 0.9062, 0.1652, 0.9062, 0.1652, 0.9062, 0.1652, 0.9062, 0.1652, 0.9062, 0.1652, 0.9062, 0.1652, 0.9062, 0.1652, 0.9062, 0.1652, 0.9062, 0.1652, 0.9062, 0.1652, 0.9062, 0.1652, 0.9062, 0.1652, 0.9062, 0.1652, 0.9062, 0.1652, 0.9062, 0.1652, 0.9062, 0.1652, 0.9062, 0.1652, 0.9062, 0.1652, 0.9062, 0.1652, 0.9062, 0.1652, 0.9062, 0.1652, 0.9062, 0.1652, 0.9062, 0.1652, 0.9062, 0.1652, 0.9062, 0.1652, 0.9062, 0.1652, 0.9062, 0.1652, 0.9062, 0.1652, 0.9062, 0.1652, 0.9062, 0.1652, 0.9062, 0.1652, 0.9062, 0.1652, 0.9062, 0.1652, 0.9062, 0.1652, 0.9062, 0.1652, 0.9062, 0.1652, 0.9062, 0.1652, 0.9062, 0.1652, 0.9062, 0.1652, 0.9062, 0.1652, 0.9062, 0.1652, 0.9062, 0.1652, 0.9062, 0.1652, 0.9062, 0.1652, 0.9062, 0.1652, 0.9062, 0.1652, 0.9062, 0.1652, 0.9062, 0.1652, 0.9062, 0.1652, 0.9062, 0.1652, 0.9062, 0.1652, 0.9062, 0.1652, 0.9062, 0.1652, 0.9062, 0.1652, 0.9062, 0.1652, 0.9062, 0.1652, 0.9062, 0.1652, 0.9062, 0.1652, 0.9062, 0.1652, 0.9062, 0.1652, 0.9062, 0.1652, 0.9062, 0.1652, 0.9062, 0.1652, 0.9062, 0.1652, 0.9062, 0.1652, 0.9062, 0.1652, 0.9062, 0.1652, 0.9062, 0.1652, 0.9062, 0.1652, 0.9062, 0.1652, 0.9062, 0.1652, 0.9062, 0.1652, 0.9062, 0.1652, 0.9062, 0.1652, 0.9062, 0.1652, 0.9062, 0.1652, 0.9062, 0.1652, 0.9062, 0.1652, 0.9062, 0.1652, 0.9062, 0.1652, 0.9062, 0.1652, 0.9062, 0.1652, 0.9062, 0.1652, 0.9062, 0.1652, 0.9062, 0.1652, 0.9062, 0.1652, 0.9062, 0.1652, 0.9062, 0.1652, 0.9062, 0.1652, 0.9062, 0.1652, 0.9062, 0.1652, 0.9062, 0.1652, 0.9062, 0.1652, 0.9062, 0.1652, 0.9062, 0.1652, 0.9062, 0.1652, 0.9062, 0.1652, 0.9062, 0.1652, 0.9062, 0.1652, 0.9062, 0.1652, 0.9062, 0.1652, 0.9062, 0.1652, 0.9062, 0.1652, 0.9062, 0.1652, 0.9062, 0.1652, 0.9062, 0.1652, 0.9062, 0.1652, 0.9062, 0.1652, 0.9062, 0.1652, 0.9062, 0.1652, 0.9062, 0.1652, 0.9062, 0.1652, 0.9062, 0.1652, 0.9062, 0.1652, 0.9062, 0.1652, 0.9062, 0.1652, 0.9062, 0.1652, 0.9062, 0.1652, 0.9062, 0.1652, 0.9062, 0.1652, 0.9062, 0.1652, 0.9062, 0.1652, 0.9062, 0.1652, 0.9062, 0.1652, 0.9062, 0.1652, 0.9062, 0.1652, 0.9062, 0.1652, 0.9062, 0.1652, 0.9062, 0.1652, 0.9062, 0.1652, 0.9062, 0.1652, 0.9062, 0.1652, 0.9062, 0.1652, 0.9062, 0.1652, 0.9062, 0.1652, 0.9062, 0.1652, 0.9062, 0.1652, 0.9062, 0.1652, 0.9062, 0.1652, 0.9062, 0.1652, 0.9062, 0.1652, 0.9062, 0.1652, 0.9062, 0.1652, 0.9062, 0.1652, 0.9062, 0.1652, 0.9062, 0.1652, 0.9062, 0.1652, 0.9062, 0.1652, 0.9062, 0.1652, 0.9062, 0.1652, 0.9062, 0.1652, 0.9062, 0.1652, 0.9062, 0.1652, 0.9062, 0.1652, 0.9062, 0.1652, 0.9062, 0.1652, 0.9062, 0.1652, 0.9062, 0.1652, 0.9062, 0.1652, 0.9062, 0.1652, 0.9062, 0.1652, 0.9062, 0.1652, 0.9062, 0.1652, 0.9062, 0.1652, 0.9062, 0.1652, 0.9062, 0.1652, 0.9062, 0.1652, 0.9062, 0.1652, 0.9062, 0.1652, 0.9062, 0.1652, 0.9062, 0.1652, 0.9062, 0.1652, 0.9062, 0.1652, 0.9062, 0.1652, 0.9062, 0.1652, 0.9062, 0.1652, 0.9062, 0.1652, 0.9062, 0.1652, 0.9062, 0.1652, 0.9062, 0.1652, 0.9062, 0.1652, 0.9062, 0.1652, 0.9062, 0.1652, 0.9062, 0.1652, 0.9062, 0.1652, 0.9062, 0.1652, 0.9062, 0.1652, 0.9062, 0.1652, 0.9062, 0.1652, 0.9062, 0.1652, 0.9062, 0.1652, 0.9062, 0.1652, 0.9062, 0.1652, 0.9062, 0.1652, 0.9062, 0.1652, 0.9062, 0.1652, 0.9062, 0.1652, 0.9062, 0.1652, 0.9062, 0.1652, 0.9062, 0.1652, 0.9062, 0.1652, 0.9062, 0.1652, 0.9062, 0.1652, 0.9062, 0.1652, 0.9062, 0.1652, 0.9062, 0.1652, 0.9062, 0.1652, 0.9062, 0.1652, 0.9062, 0.1652, 0.9062, 0.1652, 0.9062, 0.1652, 0.9062, 0.1652, 0.9062, 0.1652, 0.9062, 0.1652, 0.9062, 0.1652, 0.9062, 0.1652, 0.9062, 0.1652, 0.9062, 0.1652, 0.9062, 0.1652, 0.9062, 0.1652, 0.9062, 0.1652, 0.9062, 0.1652, 0.9062, 0.1652, 0.9062, 0.1652, 0.9062, 0.1652, 0.9062, 0.1652, 0.9062, 0.1652, 0.9062, 0.1652, 0.9062, 0.1652, 0.9062, 0.1652, 0.9062, 0.1652, 0.9062, 0.1652, 0.9062, 0.1652, 0.9062, 0.1652, 0.9062, 0.1652, 0.9062, 0.1652, 0.9062, 0.1652, 0.9062, 0.1652, 0.9062, 0.1652, 0.9062, 0.1652, 0.9062, 0.1652, 0.9062, 0.1652, 0.9062, 0.1652, 0.9062, 0.1652, 0.9062, 0.1652, 0.9062, 0.1652, 0.9062, 0.1652, 0.9062, 0.1652, 0.9062, 0.1652, 0.9062, 0.1652, 0.9062, 0.1652, 0.9062, 0.1652, 0.9062, 0.1652, 0.9062, 0.1652, 0.9062, 0.1652, 0.9062, 0.1652, 0.9062, 0.1652, 0.9062, 0.1652, 0.9062, 0.1652, 0.9062, 0.1652, 0.9062, 0.1652, 0.9062, 0.1652, 0.9062, 0.1652, 0.9062, 0.1652, 0.9062, 0.1652, 0.9062, 0.1652, 0.9062, 0.1652, 0.9062, 0.1652, 0.9062, 0.1652, 0.9062, 0.1652, 0.9062, 0.1652, 0.9062, 0.1652, 0.9062, 0.1652, 0.9062, 0.1652, 0.9062, 0.1652, 0.9062, 0.1652, 0.9062, 0.1652, 0.9062, 0.1652, 0.9062, 0.1652, 0.9062, 0.1652, 0.9062, 0.1652, 0.9062, 0.1652, 0.9062, 0.1652, 0.9062, 0.1652, 0.9062, 0.1652, 0.9062, 0.1652, 0.9062, 0.1652, 0.9062, 0.1652, 0.9062, 0.1652, 0.9062, 0.1652, 0.9062, 0.1652, 0.9062, 0.1652, 0.9062, 0.1652, 0.9062, 0.1652, 0.9062, 0.1652, 0.9062, 0.1652, 0.9062, 0.1652, 0.9062, 0.1652, 0.9062, 0.1652, 0.9062, 0.1652, 0.9062, 0.1652, 0.9062, 0.1652, 0.9062, 0.1652, 0.9062, 0.1652, 0.9062, 0.1652, 0.9062, 0.1652, 0.9062, 0.1652, 0.9062, 0.1652, 0.9062, 0.1652, 0.9062, 0.1652, 0.9062, 0.1652, 0.9062, 0.1652, 0.9062, 0.1652, 0.9062, 0.1652, 0.9062, 0.1652, 0.9062, 0.1652, 0.9062, 0.1652, 0.9062, 0.1652, 0.9062, 0.1652, 0.9062, 0.1652, 0.9062, 0.1652, 0.9062, 0.1652, 0.9062, 0.1652, 0.9062, 0.1652, 0.9062, 0.1652, 0.9062, 0.1652, 0.9062, 0.1652, 0.9062, 0.1652, 0.9062, 0.1652, 0.9062, 0.1652, 0.9062, 0.1652, 0.9062, 0.1652, 0.9062, 0.1652, 0.9062, 0.1652, 0.9062, 0.1652, 0.9062, 0.1652, 0.9062, 0.1652, 0.9062, 0.1652, 0.9062, 0.1652, 0.9062, 0.1652, 0.9062, 0.1652, 0.9062, 0.1652, 0.9062, 0.1652, 0.9062, 0.1652, 0.9062, 0.1652, 0.9062, 0.1652, 0.9062, 0.1652, 0.9062, 0.1652, 0.9062, 0.1652, 0.9062, 0.1652, 0.9062, 0.1652, 0.9062, 0.1652, 0.9062, 0.1652, 0.9062, 0.1652, 0.9062, 0.1652, 0.9062, 0.1652, 0.9062, 0.1652, 0.9062, 0.1652, 0.9062, 0.1652, 0.9062, 0.1652, 0.9062, 0.1652, 0.9062, 0.1652, 0.9062, 0.1652, 0.9062, 0.1652, 0.9062, 0.1652, 0.9062, 0.1652, 0.9062, 0.1652, 0.9062, 0.1652, 0.9062, 0.1652, 0.9062, 0.1652, 0.9062, 0.1652, 0.9062, 0.1652, 0.9062, 0.1652, 0.9062, 0.1652, 0.9062, 0.1652, 0.9062, 0.1652, 0.9062, 0.1652, 0.9062, 0.1652, 0.9062, 0.1652, 0.9062, 0.1652, 0.9062, 0.1652, 0.9062, 0.1652, 0.9062, 0.1652, 0.9062, 0.1652, 0.9062, 0.1652, 0.9062, 0.1652, 0.9062, 0.1652, 0.9062, 0.1652, 0.9062, 0.1652, 0.9062, 0.1652, 0.9062, 0.1652, 0.9062, 0.1652, 0.9062, 0.1652, 0.9062, 0.1652, 0.9062, 0.1652, 0.9062, 0.1652, 0.9062, 0.1652, 0.9062, 0.1652, 0.9062, 0.1652, 0.9062, 0.1652, 0.9062, 0.1652, 0.9062, 0.1652, 0.9062, 0.1652, 0.9062, 0.1652, 0.9062, 0.1652, 0.9062, 0.1652, 0.9062, 0.1652, 0.9062, 0.1652, 0.9062, 0.1652, 0.9062, 0.1652, 0.9062, 0.1652, 0.9062, 0.1652, 0.9062, 0.1652, 0.9062, 0.1652, 0.9062, 0.1652, 0.9062, 0.1652, 0.9062, 0.1652, 0.9062, 0.1652, 0.9062, 0.1652, 0.9062, 0.1652, 0.9062, 0.1652, 0.9062, 0.1652, 0.9062, 0.1652, 0.9062, 0.1652, 0.9062, 0.1652, 0.9062, 0.1652, 0.9062, 0.1652, 0.9062, 0.1652, 0.9062, 0.1652, 0.9062, 0.1652, 0.9062, 0.1652, 0.9062, 0.1652, 0.9062, 0.1652, 0.9062, 0.1652, 0.9062, 0.1652, 0.9062, 0.1652, 0.9062, 0.1652, 0.9062, 0.1652, 0.9062, 0.1652, 0.9062, 0.1652, 0.9062, 0.1652, 0.9062, 0.1652, 0.9062, 0.1652, 0.9062, 0.1652, 0.9062, 0.1652, 0.9062, 0.1652, 0.9062, 0.1652, 0.9062, 0.1652, 0.9062, 0.1652, 0.9062, 0.1652, 0.9062, 0.1652, 0.9062, 0.1652, 0.9062, 0.1652, 0.9062, 0.1652, 0.9062, 0.1652, 0.9062, 0.1652, 0.9062, 0.1652, 0.9062, 0.1652, 0.9062, 0.1652, 0.9062, 0.1652, 0.9062, 0.1652, 0.9062, 0.1652, 0.9062, 0.1652, 0.9062, 0.1652, 0.9062, 0.1652, 0.9062, 0.1652, 0.9062, 0.1652, 0.9062, 0.1652, 0.9062, 0.1652, 0.9062, 0.1652, 0.9062, 0.1652, 0.9062, 0.1652, 0.9062, 0.1652, 0.9062, 0.1652, 0.9062, 0.1652, 0.9062, 0.1652])
me_cylinder.materials.append(mat_material_001)
me_cylinder.use_remesh_fix_poles = True
me_cylinder.use_remesh_preserve_attributes = False
me_cylinder.update()

# ---- objects
ob_cylinder = bpy.data.objects.new('Cylinder', me_cylinder)

# ---- transforms, parenting, visibility, modifiers, constraints
ob_cylinder.location = (0.0, 0.0, 0.0)

# ---- collection membership
col_collection.objects.link(ob_cylinder)

# ---- scene / render settings (as saved in the file)
scene.frame_start = 1; scene.frame_end = 250; scene.frame_set(1)
scene.render.engine = 'BLENDER_EEVEE_NEXT'
scene.cycles.sampling_pattern = 'TABULATED_SOBOL'
scene.cycles.use_light_tree = False
scene.view_settings.view_transform = 'Filmic'
bpy.context.view_layer.update()

# ---- added for rendering (the .blend has no active camera and no usable light): camera, sun
cam_auto = bpy.data.cameras.new('AutoCamera')
cam_auto.lens = 50.0
cam_auto.sensor_width = 36.0
cam_auto.clip_end = 1000.0
ob_auto_camera = bpy.data.objects.new('AutoCamera', cam_auto)
scene.collection.objects.link(ob_auto_camera)
ob_auto_camera.location = (4.47095, -5.34659, 3.72977)
ob_auto_camera.rotation_euler = (1.09748, -7.21219e-08, 0.694738)
scene.camera = ob_auto_camera
light_auto_sun = bpy.data.lights.new('AutoSun', 'SUN')
light_auto_sun.energy = 3.0
light_auto_sun.angle = 0.0523599
ob_auto_sun = bpy.data.objects.new('AutoSun', light_auto_sun)
scene.collection.objects.link(ob_auto_sun)
ob_auto_sun.rotation_euler = (0.872665, 0.174533, 0.523599)
bpy.context.view_layer.update()
